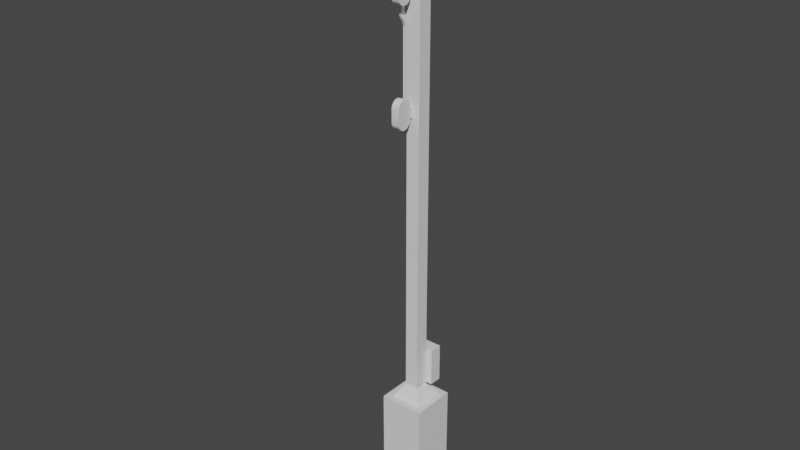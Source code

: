 # Source: formsignal_hp.blend  (saved by Blender 2.93.21; exported with 4.5.12 LTS)
import bpy
from mathutils import Matrix  # noqa: F401  (used for matrix-valued properties, if any)

bpy.ops.wm.read_factory_settings(use_empty=True)
scene = bpy.context.scene
scene.name = 'Scene'

# ---- collections
col_collection = bpy.data.collections.new('Collection'); scene.collection.children.link(col_collection)

# ---- materials (node trees are filled in below, after node groups)
mat_combinedmat = bpy.data.materials.new('CombinedMat')
mat_combinedmat.use_transparent_shadow = False

# ---- material node trees
mat_combinedmat.use_nodes = True; mat_combinedmat.node_tree.nodes.clear()
_N = mat_combinedmat.node_tree.nodes; _L = mat_combinedmat.node_tree.links
n0 = _N.new('ShaderNodeBsdfPrincipled'); n0.name = 'Principled BSDF'; n0.location = (10, 300)
n0.distribution = 'GGX'
n0.subsurface_method = 'BURLEY'
n0.inputs[3].default_value = 1.45
n0.inputs[27].default_value = (0.0, 0.0, 0.0, 1.0)
n0.inputs[28].default_value = 1.0
n1 = _N.new('ShaderNodeOutputMaterial'); n1.name = 'Material Output'; n1.location = (300, 300)
_L.new(n0.outputs[0], n1.inputs[0])
n1.is_active_output = True

# ---- world
world_world = bpy.data.worlds.new('World'); scene.world = world_world
world_world.use_nodes = True; world_world.node_tree.nodes.clear()
_N = world_world.node_tree.nodes; _L = world_world.node_tree.links
n0 = _N.new('ShaderNodeOutputWorld'); n0.name = 'World Output'; n0.location = (300, 300)
n1 = _N.new('ShaderNodeBackground'); n1.name = 'Background'; n1.location = (10, 300)
n1.inputs[0].default_value = (0.05088, 0.05088, 0.05088, 1.0)
_L.new(n1.outputs[0], n0.inputs[0])
n0.is_active_output = True
world_world.color = (0.05088, 0.05088, 0.05088)
world_world.use_sun_shadow = False
world_world.sun_shadow_jitter_overblur = 0.0

# ---- meshes
me_cube_002 = bpy.data.meshes.new('Cube.002')
me_cube_002.from_pydata([(-0.05062, -1.317, 6.161), (-0.05062, -1.317, 6.37), (-0.05062, -0.009304, 6.161), (-0.05062, -0.009304, 6.37), (-0.01558, -1.317, 6.161), (-0.01558, -1.317, 6.37), (-0.01558, -0.009304, 6.161), (-0.01558, -0.009304, 6.37), (-0.0515, -1.375, 6.139), (-0.0515, -1.403, 6.116), (-0.0515, -1.434, 6.099), (-0.0515, -1.468, 6.089), (-0.0515, -1.503, 6.086), (-0.0515, -1.538, 6.089), (-0.0515, -1.572, 6.099), (-0.0515, -1.604, 6.116), (-0.0515, -1.631, 6.139), (-0.0515, -1.654, 6.166), (-0.0515, -1.67, 6.197), (-0.0515, -1.681, 6.231), (-0.0515, -1.684, 6.267), (-0.0515, -1.681, 6.302), (-0.0515, -1.67, 6.336), (-0.0515, -1.654, 6.367), (-0.0515, -1.631, 6.394), (-0.0515, -1.604, 6.417), (-0.0515, -1.572, 6.434), (-0.0515, -1.538, 6.444), (-0.0515, -1.503, 6.447), (-0.0515, -1.468, 6.444), (-0.0515, -1.434, 6.434), (-0.0515, -1.403, 6.417), (-0.0515, -1.375, 6.394), (-0.01531, -1.375, 6.139), (-0.01531, -1.403, 6.116), (-0.01531, -1.434, 6.099), (-0.01531, -1.468, 6.089), (-0.01531, -1.503, 6.086), (-0.01531, -1.538, 6.089), (-0.01531, -1.572, 6.099), (-0.01531, -1.604, 6.116), (-0.01531, -1.631, 6.139), (-0.01531, -1.654, 6.166), (-0.01531, -1.67, 6.197), (-0.01531, -1.681, 6.231), (-0.01531, -1.684, 6.267), (-0.01531, -1.681, 6.302), (-0.01531, -1.67, 6.336), (-0.01531, -1.654, 6.367), (-0.01531, -1.631, 6.394), (-0.01531, -1.604, 6.417), (-0.01531, -1.572, 6.434), (-0.01531, -1.538, 6.444), (-0.01531, -1.503, 6.447), (-0.01531, -1.468, 6.444), (-0.01531, -1.434, 6.434), (-0.01531, -1.403, 6.417), (-0.01531, -1.375, 6.394), (-0.2168, -0.6258, -1.329), (-0.1248, -0.5338, 0.1518), (-0.2168, 0.01815, -1.329), (-0.1248, -0.07384, 0.1518), (0.4272, -0.6258, -1.329), (0.3352, -0.5338, 0.1518), (0.4272, 0.01815, -1.329), (0.3352, -0.07384, 0.1518), (-0.2168, -0.6258, 0.1518), (-0.2168, 0.01815, 0.1518), (0.4272, 0.01815, 0.1518), (0.4272, -0.6258, 0.1518), (0.006047, -0.403, 0.3424), (0.006047, -0.2047, 0.3424), (0.2044, -0.2047, 0.3424), (0.2044, -0.403, 0.3424), (0.006047, -0.403, 6.56), (0.006047, -0.2047, 6.56), (0.2044, -0.2047, 6.56), (0.2044, -0.403, 6.56), (0.1052, -0.3038, 6.643), (-0.08392, -0.1976, 0.3546), (-0.08392, -0.1976, 0.9063), (-0.08392, -0.01507, 0.3546), (-0.08392, -0.01507, 0.9063), (0.2966, -0.1976, 0.3546), (0.2966, -0.1976, 0.9063), (0.2966, -0.01507, 0.3546), (0.2966, -0.01507, 0.9063), (0.2044, -0.403, 4.516), (0.006047, -0.403, 4.516), (0.006047, -0.2047, 4.516), (0.2044, -0.2047, 4.516), (0.006047, -0.403, 4.378), (0.2044, -0.2047, 4.378), (0.2044, -0.403, 4.378), (0.006047, -0.2047, 4.378), (0.2044, -0.403, 6.092), (0.006047, -0.2047, 6.092), (0.006047, -0.403, 6.092), (0.2044, -0.2047, 6.092), (0.006047, -0.403, 5.987), (0.2044, -0.2047, 5.987), (0.2044, -0.403, 5.987), (0.006047, -0.2047, 5.987), (0.1052, 0.01815, -1.329), (0.1052, 0.01815, 0.1518), (0.1052, -0.6258, -1.329), (0.1052, -0.6258, 0.1518), (0.1052, -0.07384, 0.1518), (0.1052, -0.5338, 0.1518), (0.1052, -0.2047, 0.3424), (0.1052, -0.403, 0.3424), (0.1052, -0.2047, 6.56), (0.1052, -0.403, 6.56), (0.1052, -0.2047, 4.516), (0.1052, -0.403, 4.516), (0.1052, -0.403, 4.378), (0.1052, -0.2047, 4.378), (0.1052, -0.2047, 6.092), (0.1052, -0.403, 6.092), (0.1052, -0.403, 5.987), (0.1052, -0.2047, 5.987), (0.1052, -0.5613, 4.516), (0.006047, -0.5613, 4.516), (0.006047, -0.5613, 4.378), (0.1052, -0.5613, 4.378), (0.1052, -0.5613, 6.092), (0.006047, -0.5613, 6.092), (0.006047, -0.5613, 5.987), (0.1052, -0.5613, 5.987), (-0.05062, -0.406, 5.521), (-0.05062, -0.1971, 5.521), (-0.05062, -0.406, 4.43), (-0.05062, -0.1971, 4.43), (-0.01558, -0.406, 5.521), (-0.01558, -0.1971, 5.521), (-0.01558, -0.406, 4.43), (-0.01558, -0.1971, 4.43), (-0.0515, -0.4283, 5.58), (-0.0515, -0.4508, 5.607), (-0.0515, -0.4675, 5.638), (-0.0515, -0.4778, 5.672), (-0.0515, -0.4813, 5.708), (-0.0515, -0.4778, 5.743), (-0.0515, -0.4675, 5.777), (-0.0515, -0.4508, 5.808), (-0.0515, -0.4283, 5.836), (-0.0515, -0.4009, 5.858), (-0.0515, -0.3696, 5.875), (-0.0515, -0.3357, 5.885), (-0.0515, -0.3004, 5.889), (-0.0515, -0.2651, 5.885), (-0.0515, -0.2312, 5.875), (-0.0515, -0.1999, 5.858), (-0.0515, -0.1725, 5.836), (-0.0515, -0.15, 5.808), (-0.0515, -0.1333, 5.777), (-0.0515, -0.123, 5.743), (-0.0515, -0.1196, 5.708), (-0.0515, -0.123, 5.672), (-0.0515, -0.1333, 5.638), (-0.0515, -0.15, 5.607), (-0.0515, -0.1725, 5.58), (-0.01531, -0.4283, 5.58), (-0.01531, -0.4508, 5.607), (-0.01531, -0.4675, 5.638), (-0.01531, -0.4778, 5.672), (-0.01531, -0.4813, 5.708), (-0.01531, -0.4778, 5.743), (-0.01531, -0.4675, 5.777), (-0.01531, -0.4508, 5.808), (-0.01531, -0.4283, 5.836), (-0.01531, -0.4009, 5.858), (-0.01531, -0.3696, 5.875), (-0.01531, -0.3357, 5.885), (-0.01531, -0.3004, 5.889), (-0.01531, -0.2651, 5.885), (-0.01531, -0.2312, 5.875), (-0.01531, -0.1999, 5.858), (-0.01531, -0.1725, 5.836), (-0.01531, -0.15, 5.808), (-0.01531, -0.1333, 5.777), (-0.01531, -0.123, 5.743), (-0.01531, -0.1196, 5.708), (-0.01531, -0.123, 5.672), (-0.01531, -0.1333, 5.638), (-0.01531, -0.15, 5.607), (-0.01531, -0.1725, 5.58), (-0.003064, -0.4616, 5.924), (0.1077, -0.4616, 5.924), (-0.003064, -0.468, 5.901), (0.1077, -0.468, 5.901), (-0.003064, -0.4783, 5.881), (0.1077, -0.4783, 5.881), (-0.003064, -0.4922, 5.862), (0.1077, -0.4922, 5.862), (-0.003064, -0.5092, 5.847), (0.1077, -0.5092, 5.847), (-0.003064, -0.5285, 5.836), (0.1077, -0.5285, 5.836), (-0.003064, -0.5495, 5.829), (0.1077, -0.5495, 5.829), (-0.003064, -0.5713, 5.827), (0.1077, -0.5713, 5.827), (-0.003064, -0.5931, 5.829), (0.1077, -0.5931, 5.829), (-0.003064, -0.6141, 5.836), (0.1077, -0.6141, 5.836), (-0.003064, -0.6334, 5.847), (0.1077, -0.6334, 5.847), (-0.003064, -0.6503, 5.862), (0.1077, -0.6503, 5.862), (-0.003064, -0.6642, 5.881), (0.1077, -0.6642, 5.881), (-0.003064, -0.6745, 5.901), (0.1077, -0.6745, 5.901), (-0.003064, -0.6809, 5.924), (0.1077, -0.6809, 5.924), (-0.003064, -0.6809, 6.13), (0.1077, -0.6809, 6.13), (-0.003064, -0.6745, 6.153), (0.1077, -0.6745, 6.153), (-0.003064, -0.6642, 6.174), (0.1077, -0.6642, 6.174), (-0.003064, -0.6503, 6.192), (0.1077, -0.6503, 6.192), (-0.003064, -0.6333, 6.207), (0.1077, -0.6333, 6.207), (-0.003064, -0.614, 6.218), (0.1077, -0.614, 6.218), (-0.003064, -0.593, 6.225), (0.1077, -0.593, 6.225), (-0.003064, -0.5712, 6.227), (0.1077, -0.5712, 6.227), (-0.003064, -0.5494, 6.225), (0.1077, -0.5494, 6.225), (-0.003064, -0.5284, 6.218), (0.1077, -0.5284, 6.218), (-0.003064, -0.5091, 6.207), (0.1077, -0.5091, 6.207), (-0.003064, -0.4922, 6.192), (0.1077, -0.4922, 6.192), (-0.003064, -0.4783, 6.173), (0.1077, -0.4783, 6.173), (-0.003064, -0.4679, 6.153), (0.1077, -0.4679, 6.153), (-0.003064, -0.4616, 6.13), (0.1077, -0.4616, 6.13), (-0.003064, -0.4627, 4.355), (0.1077, -0.4627, 4.355), (-0.003064, -0.4691, 4.332), (0.1077, -0.4691, 4.332), (-0.003064, -0.4794, 4.311), (0.1077, -0.4794, 4.311), (-0.003064, -0.4934, 4.293), (0.1077, -0.4934, 4.293), (-0.003064, -0.5103, 4.278), (0.1077, -0.5103, 4.278), (-0.003064, -0.5296, 4.266), (0.1077, -0.5296, 4.266), (-0.003064, -0.5506, 4.26), (0.1077, -0.5506, 4.26), (-0.003064, -0.5724, 4.257), (0.1077, -0.5724, 4.257), (-0.003064, -0.5942, 4.26), (0.1077, -0.5942, 4.26), (-0.003064, -0.6152, 4.266), (0.1077, -0.6152, 4.266), (-0.003064, -0.6345, 4.278), (0.1077, -0.6345, 4.278), (-0.003064, -0.6514, 4.293), (0.1077, -0.6514, 4.293), (-0.003064, -0.6653, 4.311), (0.1077, -0.6653, 4.311), (-0.003064, -0.6757, 4.332), (0.1077, -0.6757, 4.332), (-0.003064, -0.682, 4.355), (0.1077, -0.682, 4.355), (-0.003064, -0.682, 4.56), (0.1077, -0.682, 4.56), (-0.003064, -0.6756, 4.583), (0.1077, -0.6756, 4.583), (-0.003064, -0.6653, 4.604), (0.1077, -0.6653, 4.604), (-0.003064, -0.6514, 4.622), (0.1077, -0.6514, 4.622), (-0.003064, -0.6344, 4.637), (0.1077, -0.6344, 4.637), (-0.003064, -0.6151, 4.649), (0.1077, -0.6151, 4.649), (-0.003064, -0.5941, 4.656), (0.1077, -0.5941, 4.656), (-0.003064, -0.5723, 4.658), (0.1077, -0.5723, 4.658), (-0.003064, -0.5505, 4.656), (0.1077, -0.5505, 4.656), (-0.003064, -0.5296, 4.649), (0.1077, -0.5296, 4.649), (-0.003064, -0.5102, 4.637), (0.1077, -0.5102, 4.637), (-0.003064, -0.4933, 4.622), (0.1077, -0.4933, 4.622), (-0.003064, -0.4794, 4.604), (0.1077, -0.4794, 4.604), (-0.003064, -0.4691, 4.583), (0.1077, -0.4691, 4.583), (-0.003064, -0.4627, 4.56), (0.1077, -0.4627, 4.56)], [], [(1, 2, 0), (3, 6, 2), (7, 4, 6), (6, 0, 2), (3, 5, 7), (10, 9, 34), (31, 30, 55), (24, 23, 48), (26, 25, 50), (8, 33, 34), (15, 14, 39), (29, 28, 53), (12, 37, 38), (27, 52, 53), (11, 10, 35), (17, 16, 41), (30, 29, 54), (19, 18, 43), (32, 31, 56), (21, 20, 45), (12, 11, 36), (16, 15, 40), (18, 17, 42), (27, 26, 51), (22, 21, 46), (22, 47, 48), (14, 13, 38), (57, 1, 32), (25, 24, 49), (20, 19, 44), (0, 33, 8), (1, 3, 2), (3, 7, 6), (7, 5, 4), (6, 4, 0), (3, 1, 5), (10, 34, 35), (31, 55, 56), (24, 25, 26, 27, 28, 29, 30, 31, 32, 1, 0, 8, 9, 10, 11, 12, 13, 14, 15, 16, 17, 18, 19, 20, 21, 22, 23), (24, 48, 49), (47, 46, 45, 44, 43, 42, 41, 40, 39, 38, 37, 36, 35, 34, 33, 4, 5, 57, 56, 55, 54, 53, 52, 51, 50, 49, 48), (26, 50, 51), (8, 34, 9), (15, 39, 40), (29, 53, 54), (12, 38, 13), (27, 53, 28), (11, 35, 36), (17, 41, 42), (30, 54, 55), (19, 43, 44), (32, 56, 57), (21, 45, 46), (12, 36, 37), (16, 40, 41), (18, 42, 43), (27, 51, 52), (22, 46, 47), (22, 48, 23), (14, 38, 39), (57, 5, 1), (25, 49, 50), (20, 44, 45), (0, 4, 33), (58, 66, 67, 60), (103, 104, 68, 64), (64, 68, 69, 62), (105, 106, 66, 58), (103, 64, 62, 105), (108, 63, 73, 110), (59, 61, 67, 66), (107, 65, 68, 104), (65, 63, 69, 68), (108, 59, 66, 106), (118, 95, 77, 112), (107, 61, 71, 109), (63, 65, 72, 73), (61, 59, 70, 71), (75, 74, 78), (117, 96, 75, 111), (95, 98, 76, 77), (96, 97, 74, 75), (74, 112, 77, 78), (76, 111, 75, 78), (77, 76, 78), (79, 80, 82, 81), (81, 82, 86, 85), (85, 86, 84, 83), (83, 84, 80, 79), (81, 85, 83, 79), (86, 82, 80, 84), (94, 91, 88, 89), (93, 92, 90, 87), (116, 94, 89, 113), (115, 93, 87, 114), (110, 73, 93, 115), (109, 71, 94, 116), (73, 72, 92, 93), (71, 70, 91, 94), (102, 99, 97, 96), (101, 100, 98, 95), (120, 102, 96, 117), (119, 101, 95, 118), (114, 87, 101, 119), (113, 89, 102, 120), (87, 90, 100, 101), (89, 88, 99, 102), (90, 113, 120, 100), (88, 114, 119, 99), (91, 115, 124, 123), (100, 120, 117, 98), (72, 109, 116, 92), (70, 110, 115, 91), (115, 114, 121, 124), (92, 116, 113, 90), (98, 117, 111, 76), (65, 107, 109, 72), (97, 118, 112, 74), (63, 108, 106, 69), (61, 107, 104, 67), (59, 108, 110, 70), (60, 103, 105, 58), (62, 69, 106, 105), (60, 67, 104, 103), (127, 128, 125, 126), (123, 124, 121, 122), (118, 97, 126, 125), (119, 118, 125, 128), (88, 91, 123, 122), (99, 119, 128, 127), (97, 99, 127, 126), (114, 88, 122, 121), (130, 131, 129), (132, 135, 131), (136, 133, 135), (135, 129, 131), (132, 134, 136), (139, 138, 163), (160, 159, 184), (153, 152, 177), (155, 154, 179), (137, 162, 163), (144, 143, 168), (158, 157, 182), (141, 166, 167), (156, 181, 182), (140, 139, 164), (146, 145, 170), (159, 158, 183), (148, 147, 172), (161, 160, 185), (150, 149, 174), (141, 140, 165), (145, 144, 169), (147, 146, 171), (156, 155, 180), (151, 150, 175), (151, 176, 177), (143, 142, 167), (186, 130, 161), (154, 153, 178), (149, 148, 173), (129, 162, 137), (130, 132, 131), (132, 136, 135), (136, 134, 133), (135, 133, 129), (132, 130, 134), (139, 163, 164), (160, 184, 185), (153, 154, 155, 156, 157, 158, 159, 160, 161, 130, 129, 137, 138, 139, 140, 141, 142, 143, 144, 145, 146, 147, 148, 149, 150, 151, 152), (153, 177, 178), (176, 175, 174, 173, 172, 171, 170, 169, 168, 167, 166, 165, 164, 163, 162, 133, 134, 186, 185, 184, 183, 182, 181, 180, 179, 178, 177), (155, 179, 180), (137, 163, 138), (144, 168, 169), (158, 182, 183), (141, 167, 142), (156, 182, 157), (140, 164, 165), (146, 170, 171), (159, 183, 184), (148, 172, 173), (161, 185, 186), (150, 174, 175), (141, 165, 166), (145, 169, 170), (147, 171, 172), (156, 180, 181), (151, 175, 176), (151, 177, 152), (143, 167, 168), (186, 134, 130), (154, 178, 179), (149, 173, 174), (129, 133, 162), (216, 218, 217, 215), (187, 188, 190, 189), (189, 190, 192, 191), (191, 192, 194, 193), (193, 194, 196, 195), (195, 196, 198, 197), (197, 198, 200, 199), (199, 200, 202, 201), (201, 202, 204, 203), (203, 204, 206, 205), (205, 206, 208, 207), (207, 208, 210, 209), (209, 210, 212, 211), (211, 212, 214, 213), (213, 214, 216, 215), (217, 218, 220, 219), (219, 220, 222, 221), (221, 222, 224, 223), (223, 224, 226, 225), (225, 226, 228, 227), (227, 228, 230, 229), (229, 230, 232, 231), (231, 232, 234, 233), (233, 234, 236, 235), (235, 236, 238, 237), (237, 238, 240, 239), (239, 240, 242, 241), (241, 242, 244, 243), (188, 246, 244, 242, 240, 238, 236, 234, 232, 230, 228, 226, 224, 222, 220, 218, 216, 214, 212, 210, 208, 206, 204, 202, 200, 198, 196, 194, 192, 190), (243, 244, 246, 245), (187, 189, 191, 193, 195, 197, 199, 201, 203, 205, 207, 209, 211, 213, 215, 217, 219, 221, 223, 225, 227, 229, 231, 233, 235, 237, 239, 241, 243, 245), (245, 246, 188, 187), (276, 278, 277, 275), (247, 248, 250, 249), (249, 250, 252, 251), (251, 252, 254, 253), (253, 254, 256, 255), (255, 256, 258, 257), (257, 258, 260, 259), (259, 260, 262, 261), (261, 262, 264, 263), (263, 264, 266, 265), (265, 266, 268, 267), (267, 268, 270, 269), (269, 270, 272, 271), (271, 272, 274, 273), (273, 274, 276, 275), (277, 278, 280, 279), (279, 280, 282, 281), (281, 282, 284, 283), (283, 284, 286, 285), (285, 286, 288, 287), (287, 288, 290, 289), (289, 290, 292, 291), (291, 292, 294, 293), (293, 294, 296, 295), (295, 296, 298, 297), (297, 298, 300, 299), (299, 300, 302, 301), (301, 302, 304, 303), (248, 306, 304, 302, 300, 298, 296, 294, 292, 290, 288, 286, 284, 282, 280, 278, 276, 274, 272, 270, 268, 266, 264, 262, 260, 258, 256, 254, 252, 250), (303, 304, 306, 305), (247, 249, 251, 253, 255, 257, 259, 261, 263, 265, 267, 269, 271, 273, 275, 277, 279, 281, 283, 285, 287, 289, 291, 293, 295, 297, 299, 301, 303, 305), (305, 306, 248, 247)])
me_cube_002.polygons.foreach_set('use_smooth', [0, 0, 0, 0, 0, 1, 1, 1, 1, 1, 1, 1, 1, 1, 1, 1, 1, 1, 1, 1, 1, 1, 1, 1, 1, 1, 1, 1, 1, 1, 1, 0, 0, 0, 0, 0, 1, 1, 0, 1, 0, 1, 1, 1, 1, 1, 1, 1, 1, 1, 1, 1, 1, 1, 1, 1, 1, 1, 1, 1, 1, 1, 1, 1, 0, 0, 0, 0, 0, 0, 0, 0, 0, 0, 0, 0, 0, 0, 0, 0, 0, 0, 0, 0, 0, 0, 0, 0, 0, 0, 0, 0, 0, 0, 0, 0, 0, 0, 0, 0, 0, 0, 0, 0, 0, 0, 0, 0, 0, 0, 0, 0, 0, 0, 0, 0, 0, 0, 0, 0, 0, 0, 0, 0, 0, 0, 0, 0, 0, 0, 0, 0, 0, 0, 0, 0, 0, 1, 1, 1, 1, 1, 1, 1, 1, 1, 1, 1, 1, 1, 1, 1, 1, 1, 1, 1, 1, 1, 1, 1, 1, 1, 1, 0, 0, 0, 0, 0, 1, 1, 0, 1, 0, 1, 1, 1, 1, 1, 1, 1, 1, 1, 1, 1, 1, 1, 1, 1, 1, 1, 1, 1, 1, 1, 1, 1, 1, 1, 1, 1, 1, 1, 1, 1, 1, 1, 1, 1, 1, 1, 1, 1, 1, 1, 1, 1, 1, 1, 1, 1, 1, 1, 1, 1, 0, 1, 0, 1, 1, 1, 1, 1, 1, 1, 1, 1, 1, 1, 1, 1, 1, 1, 1, 1, 1, 1, 1, 1, 1, 1, 1, 1, 1, 1, 1, 1, 0, 1, 0, 1])
_k = set([(0, 2), (0, 4), (0, 8), (1, 3), (1, 5), (1, 32), (2, 3), (2, 6), (3, 7), (4, 6), (4, 33), (5, 7), (5, 57), (6, 7), (8, 9), (9, 10), (10, 11), (11, 12), (12, 13), (13, 14), (14, 15), (15, 16), (16, 17), (17, 18), (18, 19), (19, 20), (20, 21), (21, 22), (22, 23), (23, 24), (24, 25), (25, 26), (26, 27), (27, 28), (28, 29), (29, 30), (30, 31), (31, 32), (33, 34), (34, 35), (35, 36), (36, 37), (37, 38), (38, 39), (39, 40), (40, 41), (41, 42), (42, 43), (43, 44), (44, 45), (45, 46), (46, 47), (47, 48), (48, 49), (49, 50), (50, 51), (51, 52), (52, 53), (53, 54), (54, 55), (55, 56), (56, 57), (129, 131), (129, 133), (129, 137), (130, 132), (130, 134), (130, 161), (131, 132), (131, 135), (132, 136), (133, 135), (133, 162), (134, 136), (134, 186), (135, 136), (137, 138), (138, 139), (139, 140), (140, 141), (141, 142), (142, 143), (143, 144), (144, 145), (145, 146), (146, 147), (147, 148), (148, 149), (149, 150), (150, 151), (151, 152), (152, 153), (153, 154), (154, 155), (155, 156), (156, 157), (157, 158), (158, 159), (159, 160), (160, 161), (162, 163), (163, 164), (164, 165), (165, 166), (166, 167), (167, 168), (168, 169), (169, 170), (170, 171), (171, 172), (172, 173), (173, 174), (174, 175), (175, 176), (176, 177), (177, 178), (178, 179), (179, 180), (180, 181), (181, 182), (182, 183), (183, 184), (184, 185), (185, 186), (187, 189), (187, 245), (188, 190), (188, 246), (189, 191), (190, 192), (191, 193), (192, 194), (193, 195), (194, 196), (195, 197), (196, 198), (197, 199), (198, 200), (199, 201), (200, 202), (201, 203), (202, 204), (203, 205), (204, 206), (205, 207), (206, 208), (207, 209), (208, 210), (209, 211), (210, 212), (211, 213), (212, 214), (213, 215), (214, 216), (215, 217), (216, 218), (217, 219), (218, 220), (219, 221), (220, 222), (221, 223), (222, 224), (223, 225), (224, 226), (225, 227), (226, 228), (227, 229), (228, 230), (229, 231), (230, 232), (231, 233), (232, 234), (233, 235), (234, 236), (235, 237), (236, 238), (237, 239), (238, 240), (239, 241), (240, 242), (241, 243), (242, 244), (243, 245), (244, 246), (247, 249), (247, 305), (248, 250), (248, 306), (249, 251), (250, 252), (251, 253), (252, 254), (253, 255), (254, 256), (255, 257), (256, 258), (257, 259), (258, 260), (259, 261), (260, 262), (261, 263), (262, 264), (263, 265), (264, 266), (265, 267), (266, 268), (267, 269), (268, 270), (269, 271), (270, 272), (271, 273), (272, 274), (273, 275), (274, 276), (275, 277), (276, 278), (277, 279), (278, 280), (279, 281), (280, 282), (281, 283), (282, 284), (283, 285), (284, 286), (285, 287), (286, 288), (287, 289), (288, 290), (289, 291), (290, 292), (291, 293), (292, 294), (293, 295), (294, 296), (295, 297), (296, 298), (297, 299), (298, 300), (299, 301), (300, 302), (301, 303), (302, 304), (303, 305), (304, 306)])
me_cube_002.attributes.new('sharp_edge', 'BOOLEAN', 'EDGE').data.foreach_set('value', [ (min(e.vertices), max(e.vertices)) in _k for e in me_cube_002.edges])
_uv = me_cube_002.uv_layers.new(name='UVMap')
_uv.uv.foreach_set('vector', [0.8458, 0.4139, 0.7743, 0.8615, 0.7743, 0.4139, 0.7468, 0.9555, 0.7932, 0.9477, 0.7932, 0.9555, 0.9011, 0.8547, 0.9717, 0.4129, 0.9717, 0.8547, 0.991, 0.8855, 0.7408, 0.8788, 0.991, 0.8788, 0.991, 0.9008, 0.7428, 0.8941, 0.991, 0.8941, 0.7185, 0.8786, 0.7245, 0.8786, 0.7245, 0.8855, 0.7253, 0.901, 0.719, 0.901, 0.719, 0.8941, 0.8598, 0.9557, 0.8532, 0.9557, 0.8532, 0.9477, 0.6927, 0.901, 0.6871, 0.901, 0.6871, 0.8941, 0.7296, 0.8786, 0.7296, 0.8855, 0.7245, 0.8855, 0.686, 0.8786, 0.6921, 0.8786, 0.6921, 0.8855, 0.7123, 0.901, 0.7055, 0.901, 0.7055, 0.8941, 0.7053, 0.8786, 0.7053, 0.8855, 0.6986, 0.8855, 0.6989, 0.901, 0.6989, 0.8941, 0.7055, 0.8941, 0.7121, 0.8786, 0.7185, 0.8786, 0.7185, 0.8855, 0.8087, 0.9557, 0.8031, 0.9557, 0.8031, 0.9477, 0.719, 0.901, 0.7123, 0.901, 0.7123, 0.8941, 0.8226, 0.9557, 0.8153, 0.9557, 0.8153, 0.9477, 0.731, 0.901, 0.7253, 0.901, 0.7253, 0.8941, 0.8382, 0.9557, 0.8303, 0.9557, 0.8303, 0.9477, 0.7053, 0.8786, 0.7121, 0.8786, 0.7121, 0.8855, 0.6807, 0.8786, 0.686, 0.8786, 0.686, 0.8855, 0.8153, 0.9557, 0.8087, 0.9557, 0.8087, 0.9477, 0.6989, 0.901, 0.6927, 0.901, 0.6927, 0.8941, 0.8459, 0.9557, 0.8382, 0.9557, 0.8382, 0.9477, 0.8459, 0.9557, 0.8459, 0.9477, 0.8532, 0.9477, 0.6921, 0.8786, 0.6986, 0.8786, 0.6986, 0.8855, 0.731, 0.8941, 0.7428, 0.9008, 0.731, 0.901, 0.8653, 0.9557, 0.8598, 0.9557, 0.8598, 0.9477, 0.8303, 0.9557, 0.8226, 0.9557, 0.8226, 0.9477, 0.7408, 0.8788, 0.7296, 0.8855, 0.7296, 0.8786, 0.8458, 0.4139, 0.8458, 0.8615, 0.7743, 0.8615, 0.7468, 0.9555, 0.7468, 0.9477, 0.7932, 0.9477, 0.9011, 0.8547, 0.9011, 0.4129, 0.9717, 0.4129, 0.991, 0.8855, 0.7408, 0.8855, 0.7408, 0.8788, 0.991, 0.9008, 0.7428, 0.9008, 0.7428, 0.8941, 0.7185, 0.8786, 0.7245, 0.8855, 0.7185, 0.8855, 0.7253, 0.901, 0.719, 0.8941, 0.7253, 0.8941, 0.8542, 0.3062, 0.8619, 0.3156, 0.8676, 0.3263, 0.8712, 0.3379, 0.8724, 0.35, 0.8712, 0.3621, 0.8676, 0.3737, 0.8619, 0.3844, 0.8542, 0.3938, 0.8458, 0.4139, 0.7743, 0.4139, 0.7666, 0.3938, 0.7589, 0.3844, 0.7532, 0.3737, 0.7497, 0.3621, 0.7485, 0.35, 0.7497, 0.3379, 0.7532, 0.3263, 0.7589, 0.3156, 0.7666, 0.3062, 0.776, 0.2985, 0.7867, 0.2928, 0.7984, 0.2893, 0.8104, 0.2881, 0.8225, 0.2893, 0.8341, 0.2928, 0.8448, 0.2985, 0.8598, 0.9557, 0.8532, 0.9477, 0.8598, 0.9477, 0.9126, 0.2933, 0.9241, 0.2898, 0.936, 0.2887, 0.9479, 0.2898, 0.9594, 0.2933, 0.97, 0.299, 0.9792, 0.3066, 0.9868, 0.3158, 0.9925, 0.3264, 0.996, 0.3379, 0.9971, 0.3498, 0.996, 0.3617, 0.9925, 0.3732, 0.9868, 0.3838, 0.9792, 0.393, 0.9717, 0.4129, 0.9011, 0.4129, 0.8928, 0.393, 0.8852, 0.3838, 0.8795, 0.3732, 0.876, 0.3617, 0.8749, 0.3498, 0.876, 0.3379, 0.8795, 0.3264, 0.8852, 0.3158, 0.8928, 0.3066, 0.902, 0.299, 0.6927, 0.901, 0.6871, 0.8941, 0.6927, 0.8941, 0.7296, 0.8786, 0.7245, 0.8855, 0.7245, 0.8786, 0.686, 0.8786, 0.6921, 0.8855, 0.686, 0.8855, 0.7123, 0.901, 0.7055, 0.8941, 0.7123, 0.8941, 0.7053, 0.8786, 0.6986, 0.8855, 0.6986, 0.8786, 0.6989, 0.901, 0.7055, 0.8941, 0.7055, 0.901, 0.7121, 0.8786, 0.7185, 0.8855, 0.7121, 0.8855, 0.8087, 0.9557, 0.8031, 0.9477, 0.8087, 0.9477, 0.719, 0.901, 0.7123, 0.8941, 0.719, 0.8941, 0.8226, 0.9557, 0.8153, 0.9477, 0.8226, 0.9477, 0.731, 0.901, 0.7253, 0.8941, 0.731, 0.8941, 0.8382, 0.9557, 0.8303, 0.9477, 0.8382, 0.9477, 0.7053, 0.8786, 0.7121, 0.8855, 0.7053, 0.8855, 0.6807, 0.8786, 0.686, 0.8855, 0.6807, 0.8855, 0.8153, 0.9557, 0.8087, 0.9477, 0.8153, 0.9477, 0.6989, 0.901, 0.6927, 0.8941, 0.6989, 0.8941, 0.8459, 0.9557, 0.8382, 0.9477, 0.8459, 0.9477, 0.8459, 0.9557, 0.8532, 0.9477, 0.8532, 0.9557, 0.6921, 0.8786, 0.6986, 0.8855, 0.6921, 0.8855, 0.731, 0.8941, 0.7428, 0.8941, 0.7428, 0.9008, 0.8653, 0.9557, 0.8598, 0.9477, 0.8653, 0.9477, 0.8303, 0.9557, 0.8226, 0.9477, 0.8303, 0.9477, 0.7408, 0.8788, 0.7408, 0.8855, 0.7296, 0.8855, 0.4132, 0.267, 0.4132, 0.4937, 0.3147, 0.4937, 0.3147, 0.267, 0.3655, 0.0205, 0.3655, 0.2472, 0.3162, 0.2472, 0.3162, 0.0205, 0.5337, 0.02342, 0.5337, 0.2501, 0.4352, 0.2501, 0.4352, 0.02342, 0.4813, 0.2684, 0.4813, 0.495, 0.432, 0.495, 0.432, 0.2684, 0.3655, 0.5096, 0.4148, 0.5096, 0.4148, 0.6082, 0.3655, 0.6082, 0.1178, 0.007035, 0.1527, 0.007035, 0.1329, 0.03588, 0.1178, 0.03588, 0.3976, 0.7088, 0.3976, 0.6384, 0.4117, 0.6243, 0.4117, 0.7229, 0.3624, 0.6384, 0.3272, 0.6384, 0.3131, 0.6243, 0.3624, 0.6243, 0.3272, 0.6384, 0.3272, 0.7088, 0.3131, 0.7229, 0.3131, 0.6243, 0.3624, 0.7088, 0.3976, 0.7088, 0.4117, 0.7229, 0.3624, 0.7229, 0.1178, 0.9061, 0.1329, 0.9061, 0.1329, 0.9769, 0.1178, 0.9769, 0.1935, 0.007035, 0.2283, 0.007035, 0.2085, 0.03588, 0.1935, 0.03588, 0.2363, 0.007035, 0.306, 0.007035, 0.2862, 0.03588, 0.2561, 0.03588, 0.004428, 0.007035, 0.07405, 0.007035, 0.05425, 0.03588, 0.02423, 0.03588, 0.3569, 0.7493, 0.3569, 0.788, 0.3376, 0.7687, 0.1935, 0.9061, 0.2085, 0.9061, 0.2085, 0.9769, 0.1935, 0.9769, 0.2561, 0.9061, 0.2862, 0.9061, 0.2862, 0.9769, 0.2561, 0.9769, 0.02423, 0.9061, 0.05425, 0.9061, 0.05425, 0.9769, 0.02423, 0.9769, 0.3569, 0.788, 0.3376, 0.788, 0.3182, 0.788, 0.3376, 0.7687, 0.3182, 0.7493, 0.3376, 0.7493, 0.3569, 0.7493, 0.3376, 0.7687, 0.3182, 0.788, 0.3182, 0.7493, 0.3376, 0.7687, 0.6535, 0.134, 0.6535, 0.2697, 0.6086, 0.2697, 0.6086, 0.134, 0.7616, 0.01055, 0.7616, 0.1462, 0.668, 0.1462, 0.668, 0.01055, 0.5937, 0.1343, 0.5937, 0.2699, 0.5488, 0.2699, 0.5488, 0.1343, 0.762, 0.1602, 0.762, 0.2959, 0.6685, 0.2959, 0.6685, 0.1602, 0.6501, 0.02301, 0.6501, 0.1166, 0.6052, 0.1166, 0.6052, 0.02301, 0.5922, 0.02283, 0.5922, 0.1164, 0.5473, 0.1164, 0.5473, 0.02283, 0.02423, 0.6466, 0.05425, 0.6466, 0.05425, 0.6675, 0.02423, 0.6675, 0.2561, 0.6466, 0.2862, 0.6466, 0.2862, 0.6675, 0.2561, 0.6675, 0.1935, 0.6466, 0.2085, 0.6466, 0.2085, 0.6675, 0.1935, 0.6675, 0.1178, 0.6466, 0.1329, 0.6466, 0.1329, 0.6675, 0.1178, 0.6675, 0.1178, 0.03588, 0.1329, 0.03588, 0.1329, 0.6466, 0.1178, 0.6466, 0.1935, 0.03588, 0.2085, 0.03588, 0.2085, 0.6466, 0.1935, 0.6466, 0.2561, 0.03588, 0.2862, 0.03588, 0.2862, 0.6466, 0.2561, 0.6466, 0.02423, 0.03588, 0.05425, 0.03588, 0.05425, 0.6466, 0.02423, 0.6466, 0.02423, 0.8902, 0.05425, 0.8902, 0.05425, 0.9061, 0.02423, 0.9061, 0.2561, 0.8902, 0.2862, 0.8902, 0.2862, 0.9061, 0.2561, 0.9061, 0.1935, 0.8902, 0.2085, 0.8902, 0.2085, 0.9061, 0.1935, 0.9061, 0.1178, 0.8902, 0.1329, 0.8902, 0.1329, 0.9061, 0.1178, 0.9061, 0.1178, 0.6675, 0.1329, 0.6675, 0.1329, 0.8902, 0.1178, 0.8902, 0.1935, 0.6675, 0.2085, 0.6675, 0.2085, 0.8902, 0.1935, 0.8902, 0.2561, 0.6675, 0.2862, 0.6675, 0.2862, 0.8902, 0.2561, 0.8902, 0.02423, 0.6675, 0.05425, 0.6675, 0.05425, 0.8902, 0.02423, 0.8902, 0.1785, 0.6675, 0.1935, 0.6675, 0.1935, 0.8902, 0.1785, 0.8902, 0.1028, 0.6675, 0.1178, 0.6675, 0.1178, 0.8902, 0.1028, 0.8902, 0.3733, 0.963, 0.3733, 0.9437, 0.4041, 0.9437, 0.4041, 0.963, 0.1785, 0.8902, 0.1935, 0.8902, 0.1935, 0.9061, 0.1785, 0.9061, 0.1785, 0.03588, 0.1935, 0.03588, 0.1935, 0.6466, 0.1785, 0.6466, 0.1028, 0.03588, 0.1178, 0.03588, 0.1178, 0.6466, 0.1028, 0.6466, 0.3466, 0.8386, 0.3197, 0.8386, 0.3197, 0.8077, 0.3466, 0.8077, 0.1785, 0.6466, 0.1935, 0.6466, 0.1935, 0.6675, 0.1785, 0.6675, 0.1785, 0.9061, 0.1935, 0.9061, 0.1935, 0.9769, 0.1785, 0.9769, 0.1587, 0.007035, 0.1935, 0.007035, 0.1935, 0.03588, 0.1785, 0.03588, 0.1028, 0.9061, 0.1178, 0.9061, 0.1178, 0.9769, 0.1028, 0.9769, 0.3272, 0.7088, 0.3624, 0.7088, 0.3624, 0.7229, 0.3131, 0.7229, 0.3976, 0.6384, 0.3624, 0.6384, 0.3624, 0.6243, 0.4117, 0.6243, 0.08303, 0.007035, 0.1178, 0.007035, 0.1178, 0.03588, 0.1028, 0.03588, 0.3162, 0.5096, 0.3655, 0.5096, 0.3655, 0.6082, 0.3162, 0.6082, 0.5306, 0.2684, 0.5306, 0.495, 0.4813, 0.495, 0.4813, 0.2684, 0.4148, 0.0205, 0.4148, 0.2472, 0.3655, 0.2472, 0.3655, 0.0205, 0.381, 0.9277, 0.381, 0.9084, 0.4015, 0.9084, 0.4015, 0.9277, 0.3807, 0.8237, 0.3807, 0.8044, 0.4077, 0.8044, 0.4077, 0.8237, 0.3747, 0.8913, 0.3747, 0.872, 0.4055, 0.872, 0.4055, 0.8913, 0.3356, 0.9333, 0.3151, 0.9333, 0.3151, 0.9025, 0.3356, 0.9025, 0.3168, 0.8545, 0.3437, 0.8545, 0.3437, 0.8853, 0.3168, 0.8853, 0.3762, 0.8557, 0.3762, 0.8364, 0.4071, 0.8364, 0.4071, 0.8557, 0.3192, 0.9504, 0.3397, 0.9504, 0.3397, 0.9813, 0.3192, 0.9813, 0.3777, 0.7907, 0.3777, 0.7713, 0.4086, 0.7713, 0.4086, 0.7907, 0.8459, 0.4137, 0.7745, 0.8603, 0.7745, 0.4137, 0.8746, 0.9555, 0.9208, 0.9477, 0.9208, 0.9555, 0.9011, 0.8532, 0.9717, 0.4132, 0.9717, 0.8532, 0.992, 0.9212, 0.7505, 0.9134, 0.992, 0.9134, 0.992, 0.9383, 0.7524, 0.9305, 0.992, 0.9305, 0.7248, 0.9132, 0.7317, 0.9132, 0.7317, 0.9212, 0.7322, 0.9385, 0.7249, 0.9385, 0.7249, 0.9305, 0.9356, 0.9477, 0.9421, 0.9477, 0.9421, 0.9557, 0.6945, 0.9385, 0.6881, 0.9385, 0.6881, 0.9305, 0.7376, 0.9132, 0.7376, 0.9212, 0.7317, 0.9212, 0.6872, 0.9132, 0.6942, 0.9132, 0.6942, 0.9212, 0.7172, 0.9385, 0.7093, 0.9385, 0.7093, 0.9305, 0.7095, 0.9132, 0.7095, 0.9212, 0.7017, 0.9212, 0.7017, 0.9385, 0.7017, 0.9305, 0.7093, 0.9305, 0.7173, 0.9132, 0.7248, 0.9132, 0.7248, 0.9212, 0.9864, 0.9477, 0.992, 0.9477, 0.992, 0.9557, 0.7249, 0.9385, 0.7172, 0.9385, 0.7172, 0.9305, 0.9726, 0.9477, 0.9799, 0.9477, 0.9799, 0.9557, 0.7389, 0.9385, 0.7322, 0.9385, 0.7322, 0.9305, 0.9571, 0.9477, 0.9649, 0.9477, 0.9649, 0.9557, 0.7095, 0.9132, 0.7173, 0.9132, 0.7173, 0.9212, 0.681, 0.9132, 0.6872, 0.9132, 0.6872, 0.9212, 0.9799, 0.9477, 0.9864, 0.9477, 0.9864, 0.9557, 0.7017, 0.9385, 0.6945, 0.9385, 0.6945, 0.9305, 0.9494, 0.9477, 0.9571, 0.9477, 0.9571, 0.9557, 0.9494, 0.9477, 0.9494, 0.9557, 0.9421, 0.9557, 0.6942, 0.9132, 0.7017, 0.9132, 0.7017, 0.9212, 0.7389, 0.9305, 0.7524, 0.9383, 0.7389, 0.9385, 0.9301, 0.9477, 0.9356, 0.9477, 0.9356, 0.9557, 0.9649, 0.9477, 0.9726, 0.9477, 0.9726, 0.9557, 0.7505, 0.9134, 0.7376, 0.9212, 0.7376, 0.9132, 0.8459, 0.4137, 0.8459, 0.8603, 0.7745, 0.8603, 0.8746, 0.9555, 0.8746, 0.9477, 0.9208, 0.9477, 0.9011, 0.8532, 0.9011, 0.4132, 0.9717, 0.4132, 0.992, 0.9212, 0.7505, 0.9212, 0.7505, 0.9134, 0.992, 0.9383, 0.7524, 0.9383, 0.7524, 0.9305, 0.7248, 0.9132, 0.7317, 0.9212, 0.7248, 0.9212, 0.7322, 0.9385, 0.7249, 0.9305, 0.7322, 0.9305, 0.8544, 0.3061, 0.862, 0.3155, 0.8678, 0.3262, 0.8713, 0.3378, 0.8725, 0.3499, 0.8713, 0.3619, 0.8678, 0.3736, 0.862, 0.3842, 0.8544, 0.3936, 0.8459, 0.4137, 0.7745, 0.4137, 0.7669, 0.3936, 0.7592, 0.3842, 0.7535, 0.3736, 0.7499, 0.3619, 0.7487, 0.3499, 0.7499, 0.3378, 0.7535, 0.3262, 0.7592, 0.3155, 0.7669, 0.3061, 0.7762, 0.2984, 0.7869, 0.2927, 0.7985, 0.2892, 0.8106, 0.288, 0.8227, 0.2892, 0.8343, 0.2927, 0.845, 0.2984, 0.9356, 0.9477, 0.9421, 0.9557, 0.9356, 0.9557, 0.9126, 0.2936, 0.9241, 0.2901, 0.936, 0.289, 0.9479, 0.2901, 0.9594, 0.2936, 0.97, 0.2993, 0.9792, 0.3069, 0.9869, 0.3162, 0.9925, 0.3267, 0.996, 0.3382, 0.9972, 0.3501, 0.996, 0.3621, 0.9925, 0.3736, 0.9869, 0.3841, 0.9792, 0.3934, 0.9717, 0.4132, 0.9011, 0.4132, 0.8927, 0.3934, 0.8851, 0.3841, 0.8795, 0.3736, 0.876, 0.3621, 0.8748, 0.3501, 0.876, 0.3382, 0.8795, 0.3267, 0.8851, 0.3162, 0.8927, 0.3069, 0.902, 0.2993, 0.6945, 0.9385, 0.6881, 0.9305, 0.6945, 0.9305, 0.7376, 0.9132, 0.7317, 0.9212, 0.7317, 0.9132, 0.6872, 0.9132, 0.6942, 0.9212, 0.6872, 0.9212, 0.7172, 0.9385, 0.7093, 0.9305, 0.7172, 0.9305, 0.7095, 0.9132, 0.7017, 0.9212, 0.7017, 0.9132, 0.7017, 0.9385, 0.7093, 0.9305, 0.7093, 0.9385, 0.7173, 0.9132, 0.7248, 0.9212, 0.7173, 0.9212, 0.9864, 0.9477, 0.992, 0.9557, 0.9864, 0.9557, 0.7249, 0.9385, 0.7172, 0.9305, 0.7249, 0.9305, 0.9726, 0.9477, 0.9799, 0.9557, 0.9726, 0.9557, 0.7389, 0.9385, 0.7322, 0.9305, 0.7389, 0.9305, 0.9571, 0.9477, 0.9649, 0.9557, 0.9571, 0.9557, 0.7095, 0.9132, 0.7173, 0.9212, 0.7095, 0.9212, 0.681, 0.9132, 0.6872, 0.9212, 0.681, 0.9212, 0.9799, 0.9477, 0.9864, 0.9557, 0.9799, 0.9557, 0.7017, 0.9385, 0.6945, 0.9305, 0.7017, 0.9305, 0.9494, 0.9477, 0.9571, 0.9557, 0.9494, 0.9557, 0.9494, 0.9477, 0.9421, 0.9557, 0.9421, 0.9477, 0.6942, 0.9132, 0.7017, 0.9212, 0.6942, 0.9212, 0.7389, 0.9305, 0.7524, 0.9305, 0.7524, 0.9383, 0.9301, 0.9477, 0.9356, 0.9557, 0.9301, 0.9557, 0.9649, 0.9477, 0.9726, 0.9557, 0.9649, 0.9557, 0.7505, 0.9134, 0.7505, 0.9212, 0.7376, 0.9212, 0.6372, 0.7498, 0.6372, 0.7956, 0.6061, 0.7956, 0.6061, 0.7498, 0.6372, 0.879, 0.6061, 0.879, 0.6061, 0.8729, 0.6372, 0.8729, 0.6372, 0.8729, 0.6061, 0.8729, 0.6061, 0.8665, 0.6372, 0.8665, 0.6372, 0.8665, 0.6061, 0.8665, 0.6061, 0.86, 0.6372, 0.86, 0.6372, 0.86, 0.6061, 0.86, 0.6061, 0.8538, 0.6372, 0.8538, 0.6372, 0.8538, 0.6061, 0.8538, 0.6061, 0.848, 0.6372, 0.848, 0.6372, 0.848, 0.6061, 0.848, 0.6061, 0.8428, 0.6372, 0.8428, 0.6046, 0.9419, 0.6357, 0.9419, 0.6357, 0.9469, 0.6046, 0.9469, 0.6046, 0.9469, 0.6357, 0.9469, 0.6357, 0.9526, 0.6046, 0.9526, 0.6046, 0.9526, 0.6357, 0.9526, 0.6357, 0.9586, 0.6046, 0.9586, 0.6046, 0.9586, 0.6357, 0.9586, 0.6357, 0.9649, 0.6046, 0.9649, 0.6046, 0.9649, 0.6357, 0.9649, 0.6357, 0.9711, 0.6046, 0.9711, 0.6046, 0.9711, 0.6357, 0.9711, 0.6357, 0.9771, 0.6046, 0.9771, 0.6046, 0.9771, 0.6357, 0.9771, 0.6357, 0.9825, 0.6046, 0.9825, 0.6046, 0.9825, 0.6357, 0.9825, 0.6357, 0.9872, 0.6046, 0.9872, 0.6061, 0.7956, 0.6372, 0.7956, 0.6372, 0.8017, 0.6061, 0.8017, 0.6061, 0.8017, 0.6372, 0.8017, 0.6372, 0.8082, 0.6061, 0.8082, 0.6061, 0.8082, 0.6372, 0.8082, 0.6372, 0.8146, 0.6061, 0.8146, 0.6061, 0.8146, 0.6372, 0.8146, 0.6372, 0.8209, 0.6061, 0.8209, 0.6061, 0.8209, 0.6372, 0.8209, 0.6372, 0.8267, 0.6061, 0.8267, 0.6061, 0.8267, 0.6372, 0.8267, 0.6372, 0.8318, 0.6061, 0.8318, 0.6061, 0.8318, 0.6372, 0.8318, 0.6372, 0.836, 0.6061, 0.836, 0.6736, 0.9829, 0.6425, 0.9829, 0.6425, 0.9783, 0.6736, 0.9783, 0.6736, 0.9783, 0.6425, 0.9783, 0.6425, 0.9728, 0.6736, 0.9728, 0.6736, 0.9728, 0.6425, 0.9728, 0.6425, 0.9668, 0.6736, 0.9668, 0.6736, 0.9668, 0.6425, 0.9668, 0.6425, 0.9605, 0.6736, 0.9605, 0.6736, 0.9605, 0.6425, 0.9605, 0.6425, 0.9541, 0.6736, 0.9541, 0.6736, 0.9541, 0.6425, 0.9541, 0.6425, 0.9478, 0.6736, 0.9478, 0.5423, 0.6732, 0.5423, 0.5774, 0.5452, 0.5668, 0.5501, 0.5571, 0.5565, 0.5485, 0.5644, 0.5415, 0.5734, 0.5363, 0.5832, 0.5331, 0.5934, 0.532, 0.6035, 0.5331, 0.6133, 0.5363, 0.6223, 0.5415, 0.6302, 0.5485, 0.6367, 0.5571, 0.6415, 0.5668, 0.6445, 0.5774, 0.6445, 0.6732, 0.6415, 0.6838, 0.6367, 0.6936, 0.6302, 0.7021, 0.6223, 0.7092, 0.6133, 0.7144, 0.6035, 0.7176, 0.5934, 0.7187, 0.5832, 0.7176, 0.5734, 0.7144, 0.5644, 0.7092, 0.5565, 0.7021, 0.5501, 0.6936, 0.5452, 0.6838, 0.6736, 0.9478, 0.6425, 0.9478, 0.6425, 0.9419, 0.6736, 0.9419, 0.749, 0.6732, 0.7461, 0.6838, 0.7413, 0.6935, 0.7348, 0.7021, 0.7269, 0.7091, 0.7179, 0.7143, 0.7081, 0.7175, 0.698, 0.7186, 0.6878, 0.7175, 0.6781, 0.7143, 0.6691, 0.7091, 0.6612, 0.7021, 0.6547, 0.6935, 0.6499, 0.6838, 0.6469, 0.6732, 0.6469, 0.5774, 0.6499, 0.5669, 0.6547, 0.5571, 0.6612, 0.5486, 0.6691, 0.5416, 0.6781, 0.5363, 0.6878, 0.5331, 0.698, 0.5321, 0.7081, 0.5331, 0.7179, 0.5363, 0.7269, 0.5416, 0.7348, 0.5486, 0.7413, 0.5571, 0.7461, 0.5669, 0.749, 0.5774, 0.6372, 0.9248, 0.6061, 0.9248, 0.6061, 0.879, 0.6372, 0.879, 0.5922, 0.7532, 0.5922, 0.8124, 0.5521, 0.8124, 0.5521, 0.7532, 0.5922, 0.9203, 0.5521, 0.9203, 0.5521, 0.9123, 0.5922, 0.9123, 0.5922, 0.9123, 0.5521, 0.9123, 0.5521, 0.904, 0.5922, 0.904, 0.5922, 0.904, 0.5521, 0.904, 0.5521, 0.8957, 0.5922, 0.8957, 0.5922, 0.8957, 0.5521, 0.8957, 0.5521, 0.8876, 0.5922, 0.8876, 0.5922, 0.8876, 0.5521, 0.8876, 0.5521, 0.8801, 0.5922, 0.8801, 0.5922, 0.8801, 0.5521, 0.8801, 0.5521, 0.8735, 0.5922, 0.8735, 0.4519, 0.9225, 0.492, 0.9225, 0.492, 0.9289, 0.4519, 0.9289, 0.4519, 0.9289, 0.492, 0.9289, 0.492, 0.9362, 0.4519, 0.9362, 0.4519, 0.9362, 0.492, 0.9362, 0.492, 0.944, 0.4519, 0.944, 0.4519, 0.944, 0.492, 0.944, 0.492, 0.9521, 0.4519, 0.9521, 0.4519, 0.9521, 0.492, 0.9521, 0.492, 0.9602, 0.4519, 0.9602, 0.4519, 0.9602, 0.492, 0.9602, 0.492, 0.9679, 0.4519, 0.9679, 0.4519, 0.9679, 0.492, 0.9679, 0.492, 0.9749, 0.4519, 0.9749, 0.4519, 0.9749, 0.492, 0.9749, 0.492, 0.981, 0.4519, 0.981, 0.5521, 0.8124, 0.5922, 0.8124, 0.5922, 0.8203, 0.5521, 0.8203, 0.5521, 0.8203, 0.5922, 0.8203, 0.5922, 0.8286, 0.5521, 0.8286, 0.5521, 0.8286, 0.5922, 0.8286, 0.5922, 0.837, 0.5521, 0.837, 0.5521, 0.837, 0.5922, 0.837, 0.5922, 0.8451, 0.5521, 0.8451, 0.5521, 0.8451, 0.5922, 0.8451, 0.5922, 0.8525, 0.5521, 0.8525, 0.5521, 0.8525, 0.5922, 0.8525, 0.5922, 0.8592, 0.5521, 0.8592, 0.5521, 0.8592, 0.5922, 0.8592, 0.5922, 0.8646, 0.5521, 0.8646, 0.541, 0.9755, 0.5009, 0.9755, 0.5009, 0.9694, 0.541, 0.9694, 0.541, 0.9694, 0.5009, 0.9694, 0.5009, 0.9624, 0.541, 0.9624, 0.541, 0.9624, 0.5009, 0.9624, 0.5009, 0.9547, 0.541, 0.9547, 0.541, 0.9547, 0.5009, 0.9547, 0.5009, 0.9465, 0.541, 0.9465, 0.541, 0.9465, 0.5009, 0.9465, 0.5009, 0.9382, 0.541, 0.9382, 0.541, 0.9382, 0.5009, 0.9382, 0.5009, 0.9301, 0.541, 0.9301, 0.4519, 0.8783, 0.4519, 0.8037, 0.4542, 0.7954, 0.4579, 0.7878, 0.463, 0.7812, 0.4691, 0.7757, 0.4761, 0.7716, 0.4837, 0.7691, 0.4916, 0.7683, 0.4995, 0.7691, 0.5072, 0.7716, 0.5142, 0.7757, 0.5203, 0.7812, 0.5254, 0.7878, 0.5291, 0.7954, 0.5314, 0.8037, 0.5314, 0.8783, 0.5291, 0.8865, 0.5254, 0.8941, 0.5203, 0.9008, 0.5142, 0.9062, 0.5072, 0.9103, 0.4995, 0.9128, 0.4916, 0.9136, 0.4837, 0.9128, 0.4761, 0.9103, 0.4691, 0.9062, 0.463, 0.9008, 0.4579, 0.8941, 0.4542, 0.8865, 0.541, 0.9301, 0.5009, 0.9301, 0.5009, 0.9225, 0.541, 0.9225, 0.5399, 0.6733, 0.537, 0.6839, 0.5321, 0.6937, 0.5256, 0.7022, 0.5177, 0.7093, 0.5087, 0.7145, 0.4989, 0.7177, 0.4888, 0.7188, 0.4786, 0.7177, 0.4688, 0.7145, 0.4598, 0.7093, 0.4519, 0.7022, 0.4454, 0.6937, 0.4405, 0.6839, 0.4376, 0.6733, 0.4376, 0.5773, 0.4405, 0.5667, 0.4454, 0.557, 0.4519, 0.5484, 0.4598, 0.5414, 0.4688, 0.5361, 0.4786, 0.5329, 0.4888, 0.5318, 0.4989, 0.5329, 0.5087, 0.5361, 0.5177, 0.5414, 0.5256, 0.5484, 0.5321, 0.557, 0.537, 0.5667, 0.5399, 0.5773, 0.5922, 0.9795, 0.5521, 0.9795, 0.5521, 0.9203, 0.5922, 0.9203])
_ca = me_cube_002.color_attributes.new('Col', 'BYTE_COLOR', 'CORNER')
_ca.data.foreach_set('color', [1.0, 1.0, 1.0, 1.0, 1.0, 1.0, 1.0, 1.0, 1.0, 1.0, 1.0, 1.0, 1.0, 1.0, 1.0, 1.0, 1.0, 1.0, 1.0, 1.0, 1.0, 1.0, 1.0, 1.0, 1.0, 1.0, 1.0, 1.0, 1.0, 1.0, 1.0, 1.0, 1.0, 1.0, 1.0, 1.0, 1.0, 1.0, 1.0, 1.0, 1.0, 1.0, 1.0, 1.0, 1.0, 1.0, 1.0, 1.0, 1.0, 1.0, 1.0, 1.0, 1.0, 1.0, 1.0, 1.0, 1.0, 1.0, 1.0, 1.0, 1.0, 1.0, 1.0, 1.0, 1.0, 1.0, 1.0, 1.0, 1.0, 1.0, 1.0, 1.0, 1.0, 1.0, 1.0, 1.0, 1.0, 1.0, 1.0, 1.0, 1.0, 1.0, 1.0, 1.0, 1.0, 1.0, 1.0, 1.0, 1.0, 1.0, 1.0, 1.0, 1.0, 1.0, 1.0, 1.0, 1.0, 1.0, 1.0, 1.0, 1.0, 1.0, 1.0, 1.0, 1.0, 1.0, 1.0, 1.0, 1.0, 1.0, 1.0, 1.0, 1.0, 1.0, 1.0, 1.0, 1.0, 1.0, 1.0, 1.0, 1.0, 1.0, 1.0, 1.0, 1.0, 1.0, 1.0, 1.0, 1.0, 1.0, 1.0, 1.0, 1.0, 1.0, 1.0, 1.0, 1.0, 1.0, 1.0, 1.0, 1.0, 1.0, 1.0, 1.0, 1.0, 1.0, 1.0, 1.0, 1.0, 1.0, 1.0, 1.0, 1.0, 1.0, 1.0, 1.0, 1.0, 1.0, 1.0, 1.0, 1.0, 1.0, 1.0, 1.0, 1.0, 1.0, 1.0, 1.0, 1.0, 1.0, 1.0, 1.0, 1.0, 1.0, 1.0, 1.0, 1.0, 1.0, 1.0, 1.0, 1.0, 1.0, 1.0, 1.0, 1.0, 1.0, 1.0, 1.0, 1.0, 1.0, 1.0, 1.0, 1.0, 1.0, 1.0, 1.0, 1.0, 1.0, 1.0, 1.0, 1.0, 1.0, 1.0, 1.0, 1.0, 1.0, 1.0, 1.0, 1.0, 1.0, 1.0, 1.0, 1.0, 1.0, 1.0, 1.0, 1.0, 1.0, 1.0, 1.0, 1.0, 1.0, 1.0, 1.0, 1.0, 1.0, 1.0, 1.0, 1.0, 1.0, 1.0, 1.0, 1.0, 1.0, 1.0, 1.0, 1.0, 1.0, 1.0, 1.0, 1.0, 1.0, 1.0, 1.0, 1.0, 1.0, 1.0, 1.0, 1.0, 1.0, 1.0, 1.0, 1.0, 1.0, 1.0, 1.0, 1.0, 1.0, 1.0, 1.0, 1.0, 1.0, 1.0, 1.0, 1.0, 1.0, 1.0, 1.0, 1.0, 1.0, 1.0, 1.0, 1.0, 1.0, 1.0, 1.0, 1.0, 1.0, 1.0, 1.0, 1.0, 1.0, 1.0, 1.0, 1.0, 1.0, 1.0, 1.0, 1.0, 1.0, 1.0, 1.0, 1.0, 1.0, 1.0, 1.0, 1.0, 1.0, 1.0, 1.0, 1.0, 1.0, 1.0, 1.0, 1.0, 1.0, 1.0, 1.0, 1.0, 1.0, 1.0, 1.0, 1.0, 1.0, 1.0, 1.0, 1.0, 1.0, 1.0, 1.0, 1.0, 1.0, 1.0, 1.0, 1.0, 1.0, 1.0, 1.0, 1.0, 1.0, 1.0, 1.0, 1.0, 1.0, 1.0, 1.0, 1.0, 1.0, 1.0, 1.0, 1.0, 1.0, 1.0, 1.0, 1.0, 1.0, 1.0, 1.0, 1.0, 1.0, 1.0, 1.0, 1.0, 1.0, 1.0, 1.0, 1.0, 1.0, 1.0, 1.0, 1.0, 1.0, 1.0, 1.0, 1.0, 1.0, 1.0, 1.0, 1.0, 1.0, 1.0, 1.0, 1.0, 1.0, 1.0, 1.0, 1.0, 1.0, 1.0, 1.0, 1.0, 1.0, 1.0, 1.0, 1.0, 1.0, 1.0, 1.0, 1.0, 1.0, 1.0, 1.0, 1.0, 1.0, 1.0, 1.0, 1.0, 1.0, 1.0, 1.0, 1.0, 1.0, 1.0, 1.0, 1.0, 1.0, 1.0, 1.0, 1.0, 1.0, 1.0, 1.0, 1.0, 1.0, 1.0, 1.0, 1.0, 1.0, 1.0, 1.0, 1.0, 1.0, 1.0, 1.0, 1.0, 1.0, 1.0, 1.0, 1.0, 1.0, 1.0, 1.0, 1.0, 1.0, 1.0, 1.0, 1.0, 1.0, 1.0, 1.0, 1.0, 1.0, 1.0, 1.0, 1.0, 1.0, 1.0, 1.0, 1.0, 1.0, 1.0, 1.0, 1.0, 1.0, 1.0, 1.0, 1.0, 1.0, 1.0, 1.0, 1.0, 1.0, 1.0, 1.0, 1.0, 1.0, 1.0, 1.0, 1.0, 1.0, 1.0, 1.0, 1.0, 1.0, 1.0, 1.0, 1.0, 1.0, 1.0, 1.0, 1.0, 1.0, 1.0, 1.0, 1.0, 1.0, 1.0, 1.0, 1.0, 1.0, 1.0, 1.0, 1.0, 1.0, 1.0, 1.0, 1.0, 1.0, 1.0, 1.0, 1.0, 1.0, 1.0, 1.0, 1.0, 1.0, 1.0, 1.0, 1.0, 1.0, 1.0, 1.0, 1.0, 1.0, 1.0, 1.0, 1.0, 1.0, 1.0, 1.0, 1.0, 1.0, 1.0, 1.0, 1.0, 1.0, 1.0, 1.0, 1.0, 1.0, 1.0, 1.0, 1.0, 1.0, 1.0, 1.0, 1.0, 1.0, 1.0, 1.0, 1.0, 1.0, 1.0, 1.0, 1.0, 1.0, 1.0, 1.0, 1.0, 1.0, 1.0, 1.0, 1.0, 1.0, 1.0, 1.0, 1.0, 1.0, 1.0, 1.0, 1.0, 1.0, 1.0, 1.0, 1.0, 1.0, 1.0, 1.0, 1.0, 1.0, 1.0, 1.0, 1.0, 1.0, 1.0, 1.0, 1.0, 1.0, 1.0, 1.0, 1.0, 1.0, 1.0, 1.0, 1.0, 1.0, 1.0, 1.0, 1.0, 1.0, 1.0, 1.0, 1.0, 1.0, 1.0, 1.0, 1.0, 1.0, 1.0, 1.0, 1.0, 1.0, 1.0, 1.0, 1.0, 1.0, 1.0, 1.0, 1.0, 1.0, 1.0, 1.0, 1.0, 1.0, 1.0, 1.0, 1.0, 1.0, 1.0, 1.0, 1.0, 1.0, 1.0, 1.0, 1.0, 1.0, 1.0, 1.0, 1.0, 1.0, 1.0, 1.0, 1.0, 1.0, 1.0, 1.0, 1.0, 1.0, 1.0, 1.0, 1.0, 1.0, 1.0, 1.0, 1.0, 1.0, 1.0, 1.0, 1.0, 1.0, 1.0, 1.0, 1.0, 1.0, 1.0, 1.0, 1.0, 1.0, 1.0, 1.0, 1.0, 1.0, 1.0, 1.0, 1.0, 1.0, 1.0, 1.0, 1.0, 1.0, 1.0, 1.0, 1.0, 1.0, 1.0, 1.0, 1.0, 1.0, 1.0, 1.0, 1.0, 1.0, 1.0, 1.0, 1.0, 1.0, 1.0, 1.0, 1.0, 1.0, 1.0, 1.0, 1.0, 1.0, 1.0, 1.0, 1.0, 1.0, 1.0, 1.0, 1.0, 1.0, 1.0, 1.0, 1.0, 1.0, 1.0, 1.0, 1.0, 1.0, 1.0, 1.0, 1.0, 1.0, 1.0, 1.0, 1.0, 1.0, 1.0, 1.0, 1.0, 1.0, 1.0, 1.0, 1.0, 1.0, 1.0, 1.0, 1.0, 1.0, 1.0, 1.0, 1.0, 1.0, 1.0, 1.0, 1.0, 1.0, 1.0, 1.0, 1.0, 1.0, 1.0, 1.0, 1.0, 1.0, 1.0, 1.0, 1.0, 1.0, 1.0, 1.0, 1.0, 1.0, 1.0, 1.0, 1.0, 1.0, 1.0, 1.0, 1.0, 1.0, 1.0, 1.0, 1.0, 1.0, 1.0, 1.0, 1.0, 1.0, 1.0, 1.0, 1.0, 1.0, 1.0, 1.0, 1.0, 1.0, 1.0, 1.0, 1.0, 1.0, 1.0, 1.0, 1.0, 1.0, 1.0, 1.0, 1.0, 1.0, 1.0, 1.0, 1.0, 1.0, 1.0, 1.0, 1.0, 1.0, 1.0, 1.0, 1.0, 1.0, 1.0, 1.0, 1.0, 1.0, 1.0, 1.0, 1.0, 1.0, 1.0, 1.0, 1.0, 1.0, 1.0, 1.0, 1.0, 1.0, 1.0, 1.0, 1.0, 1.0, 1.0, 1.0, 1.0, 1.0, 1.0, 1.0, 1.0, 1.0, 1.0, 1.0, 1.0, 1.0, 1.0, 1.0, 1.0, 1.0, 1.0, 1.0, 1.0, 1.0, 1.0, 1.0, 1.0, 1.0, 1.0, 1.0, 1.0, 1.0, 1.0, 1.0, 1.0, 1.0, 1.0, 1.0, 1.0, 1.0, 1.0, 1.0, 1.0, 1.0, 1.0, 1.0, 1.0, 1.0, 1.0, 1.0, 1.0, 1.0, 1.0, 1.0, 1.0, 1.0, 1.0, 1.0, 1.0, 1.0, 1.0, 1.0, 1.0, 1.0, 1.0, 1.0, 1.0, 1.0, 1.0, 1.0, 1.0, 1.0, 1.0, 1.0, 1.0, 1.0, 1.0, 1.0, 1.0, 1.0, 1.0, 1.0, 1.0, 1.0, 1.0, 1.0, 1.0, 1.0, 1.0, 1.0, 1.0, 1.0, 1.0, 1.0, 1.0, 1.0, 1.0, 1.0, 1.0, 1.0, 1.0, 1.0, 1.0, 1.0, 1.0, 1.0, 1.0, 1.0, 1.0, 1.0, 1.0, 1.0, 1.0, 1.0, 1.0, 1.0, 1.0, 1.0, 1.0, 1.0, 1.0, 1.0, 1.0, 1.0, 1.0, 1.0, 1.0, 1.0, 1.0, 1.0, 1.0, 1.0, 1.0, 1.0, 1.0, 1.0, 1.0, 1.0, 1.0, 1.0, 1.0, 1.0, 1.0, 1.0, 1.0, 1.0, 1.0, 1.0, 1.0, 1.0, 1.0, 1.0, 1.0, 1.0, 1.0, 1.0, 1.0, 1.0, 1.0, 1.0, 1.0, 1.0, 1.0, 1.0, 1.0, 1.0, 1.0, 1.0, 1.0, 1.0, 1.0, 1.0, 1.0, 1.0, 1.0, 1.0, 1.0, 1.0, 1.0, 1.0, 1.0, 1.0, 1.0, 1.0, 1.0, 1.0, 1.0, 1.0, 1.0, 1.0, 1.0, 1.0, 1.0, 1.0, 1.0, 1.0, 1.0, 1.0, 1.0, 1.0, 1.0, 1.0, 1.0, 1.0, 1.0, 1.0, 1.0, 1.0, 1.0, 1.0, 1.0, 1.0, 1.0, 1.0, 1.0, 1.0, 1.0, 1.0, 1.0, 1.0, 1.0, 1.0, 1.0, 1.0, 1.0, 1.0, 1.0, 1.0, 1.0, 1.0, 1.0, 1.0, 1.0, 1.0, 1.0, 1.0, 1.0, 1.0, 1.0, 1.0, 1.0, 1.0, 1.0, 1.0, 1.0, 1.0, 1.0, 1.0, 1.0, 1.0, 1.0, 1.0, 1.0, 1.0, 1.0, 1.0, 1.0, 1.0, 1.0, 1.0, 1.0, 1.0, 1.0, 1.0, 1.0, 1.0, 1.0, 1.0, 1.0, 1.0, 1.0, 1.0, 1.0, 1.0, 1.0, 1.0, 1.0, 1.0, 1.0, 1.0, 1.0, 1.0, 1.0, 1.0, 1.0, 1.0, 1.0, 1.0, 1.0, 1.0, 1.0, 1.0, 1.0, 1.0, 1.0, 1.0, 1.0, 1.0, 1.0, 1.0, 1.0, 1.0, 1.0, 1.0, 1.0, 1.0, 1.0, 1.0, 1.0, 1.0, 1.0, 1.0, 1.0, 1.0, 1.0, 1.0, 1.0, 1.0, 1.0, 1.0, 1.0, 1.0, 1.0, 1.0, 1.0, 1.0, 1.0, 1.0, 1.0, 1.0, 1.0, 1.0, 1.0, 1.0, 1.0, 1.0, 1.0, 1.0, 1.0, 1.0, 1.0, 1.0, 1.0, 1.0, 1.0, 1.0, 1.0, 1.0, 1.0, 1.0, 1.0, 1.0, 1.0, 1.0, 1.0, 1.0, 1.0, 1.0, 1.0, 1.0, 1.0, 1.0, 1.0, 1.0, 1.0, 1.0, 1.0, 1.0, 1.0, 1.0, 1.0, 1.0, 1.0, 1.0, 1.0, 1.0, 1.0, 1.0, 1.0, 1.0, 1.0, 1.0, 1.0, 1.0, 1.0, 1.0, 1.0, 1.0, 1.0, 1.0, 1.0, 1.0, 1.0, 1.0, 1.0, 1.0, 1.0, 1.0, 1.0, 1.0, 1.0, 1.0, 1.0, 1.0, 1.0, 1.0, 1.0, 1.0, 1.0, 1.0, 1.0, 1.0, 1.0, 1.0, 1.0, 1.0, 1.0, 1.0, 1.0, 1.0, 1.0, 1.0, 1.0, 1.0, 1.0, 1.0, 1.0, 1.0, 1.0, 1.0, 1.0, 1.0, 1.0, 1.0, 1.0, 1.0, 1.0, 1.0, 1.0, 1.0, 1.0, 1.0, 1.0, 1.0, 1.0, 1.0, 1.0, 1.0, 1.0, 1.0, 1.0, 1.0, 1.0, 1.0, 1.0, 1.0, 1.0, 1.0, 1.0, 1.0, 1.0, 1.0, 1.0, 1.0, 1.0, 1.0, 1.0, 1.0, 1.0, 1.0, 1.0, 1.0, 1.0, 1.0, 1.0, 1.0, 1.0, 1.0, 1.0, 1.0, 1.0, 1.0, 1.0, 1.0, 1.0, 1.0, 1.0, 1.0, 1.0, 1.0, 1.0, 1.0, 1.0, 1.0, 1.0, 1.0, 1.0, 1.0, 1.0, 1.0, 1.0, 1.0, 1.0, 1.0, 1.0, 1.0, 1.0, 1.0, 1.0, 1.0, 1.0, 1.0, 1.0, 1.0, 1.0, 1.0, 1.0, 1.0, 1.0, 1.0, 1.0, 1.0, 1.0, 1.0, 1.0, 1.0, 1.0, 1.0, 1.0, 1.0, 1.0, 1.0, 1.0, 1.0, 1.0, 1.0, 1.0, 1.0, 1.0, 1.0, 1.0, 1.0, 1.0, 1.0, 1.0, 1.0, 1.0, 1.0, 1.0, 1.0, 1.0, 1.0, 1.0, 1.0, 1.0, 1.0, 1.0, 1.0, 1.0, 1.0, 1.0, 1.0, 1.0, 1.0, 1.0, 1.0, 1.0, 1.0, 1.0, 1.0, 1.0, 1.0, 1.0, 1.0, 1.0, 1.0, 1.0, 1.0, 1.0, 1.0, 1.0, 1.0, 1.0, 1.0, 1.0, 1.0, 1.0, 1.0, 1.0, 1.0, 1.0, 1.0, 1.0, 1.0, 1.0, 1.0, 1.0, 1.0, 1.0, 1.0, 1.0, 1.0, 1.0, 1.0, 1.0, 1.0, 1.0, 1.0, 1.0, 1.0, 1.0, 1.0, 1.0, 1.0, 1.0, 1.0, 1.0, 1.0, 1.0, 1.0, 1.0, 1.0, 1.0, 1.0, 1.0, 1.0, 1.0, 1.0, 1.0, 1.0, 1.0, 1.0, 1.0, 1.0, 1.0, 1.0, 1.0, 1.0, 1.0, 1.0, 1.0, 1.0, 1.0, 1.0, 1.0, 1.0, 1.0, 1.0, 1.0, 1.0, 1.0, 1.0, 1.0, 1.0, 1.0, 1.0, 1.0, 1.0, 1.0, 1.0, 1.0, 1.0, 1.0, 1.0, 1.0, 1.0, 1.0, 1.0, 1.0, 1.0, 1.0, 1.0, 1.0, 1.0, 1.0, 1.0, 1.0, 1.0, 1.0, 1.0, 1.0, 1.0, 1.0, 1.0, 1.0, 1.0, 1.0, 1.0, 1.0, 1.0, 1.0, 1.0, 1.0, 1.0, 1.0, 1.0, 1.0, 1.0, 1.0, 1.0, 1.0, 1.0, 1.0, 1.0, 1.0, 1.0, 1.0, 1.0, 1.0, 1.0, 1.0, 1.0, 1.0, 1.0, 1.0, 1.0, 1.0, 1.0, 1.0, 1.0, 1.0, 1.0, 1.0, 1.0, 1.0, 1.0, 1.0, 1.0, 1.0, 1.0, 1.0, 1.0, 1.0, 1.0, 1.0, 1.0, 1.0, 1.0, 1.0, 1.0, 1.0, 1.0, 1.0, 1.0, 1.0, 1.0, 1.0, 1.0, 1.0, 1.0, 1.0, 1.0, 1.0, 1.0, 1.0, 1.0, 1.0, 1.0, 1.0, 1.0, 1.0, 1.0, 1.0, 1.0, 1.0, 1.0, 1.0, 1.0, 1.0, 1.0, 1.0, 1.0, 1.0, 1.0, 1.0, 1.0, 1.0, 1.0, 1.0, 1.0, 1.0, 1.0, 1.0, 1.0, 1.0, 1.0, 1.0, 1.0, 1.0, 1.0, 1.0, 1.0, 1.0, 1.0, 1.0, 1.0, 1.0, 1.0, 1.0, 1.0, 1.0, 1.0, 1.0, 1.0, 1.0, 1.0, 1.0, 1.0, 1.0, 1.0, 1.0, 1.0, 1.0, 1.0, 1.0, 1.0, 1.0, 1.0, 1.0, 1.0, 1.0, 1.0, 1.0, 1.0, 1.0, 1.0, 1.0, 1.0, 1.0, 1.0, 1.0, 1.0, 1.0, 1.0, 1.0, 1.0, 1.0, 1.0, 1.0, 1.0, 1.0, 1.0, 1.0, 1.0, 1.0, 1.0, 1.0, 1.0, 1.0, 1.0, 1.0, 1.0, 1.0, 1.0, 1.0, 1.0, 1.0, 1.0, 1.0, 1.0, 1.0, 1.0, 1.0, 1.0, 1.0, 1.0, 1.0, 1.0, 1.0, 1.0, 1.0, 1.0, 1.0, 1.0, 1.0, 1.0, 1.0, 1.0, 1.0, 1.0, 1.0, 1.0, 1.0, 1.0, 1.0, 1.0, 1.0, 1.0, 1.0, 1.0, 1.0, 1.0, 1.0, 1.0, 1.0, 1.0, 1.0, 1.0, 1.0, 1.0, 1.0, 1.0, 1.0, 1.0, 1.0, 1.0, 1.0, 1.0, 1.0, 1.0, 1.0, 1.0, 1.0, 1.0, 1.0, 1.0, 1.0, 1.0, 1.0, 1.0, 1.0, 1.0, 1.0, 1.0, 1.0, 1.0, 1.0, 1.0, 1.0, 1.0, 1.0, 1.0, 1.0, 1.0, 1.0, 1.0, 1.0, 1.0, 1.0, 1.0, 1.0, 1.0, 1.0, 1.0, 1.0, 1.0, 1.0, 1.0, 1.0, 1.0, 1.0, 1.0, 1.0, 1.0, 1.0, 1.0, 1.0, 1.0, 1.0, 1.0, 1.0, 1.0, 1.0, 1.0, 1.0, 1.0, 1.0, 1.0, 1.0, 1.0, 1.0, 1.0, 1.0, 1.0, 1.0, 1.0, 1.0, 1.0, 1.0, 1.0, 1.0, 1.0, 1.0, 1.0, 1.0, 1.0, 1.0, 1.0, 1.0, 1.0, 1.0, 1.0, 1.0, 1.0, 1.0, 1.0, 1.0, 1.0, 1.0, 1.0, 1.0, 1.0, 1.0, 1.0, 1.0, 1.0, 1.0, 1.0, 1.0, 1.0, 1.0, 1.0, 1.0, 1.0, 1.0, 1.0, 1.0, 1.0, 1.0, 1.0, 1.0, 1.0, 1.0, 1.0, 1.0, 1.0, 1.0, 1.0, 1.0, 1.0, 1.0, 1.0, 1.0, 1.0, 1.0, 1.0, 1.0, 1.0, 1.0, 1.0, 1.0, 1.0, 1.0, 1.0, 1.0, 1.0, 1.0, 1.0, 1.0, 1.0, 1.0, 1.0, 1.0, 1.0, 1.0, 1.0, 1.0, 1.0, 1.0, 1.0, 1.0, 1.0, 1.0, 1.0, 1.0, 1.0, 1.0, 1.0, 1.0, 1.0, 1.0, 1.0, 1.0, 1.0, 1.0, 1.0, 1.0, 1.0, 1.0, 1.0, 1.0, 1.0, 1.0, 1.0, 1.0, 1.0, 1.0, 1.0, 1.0, 1.0, 1.0, 1.0, 1.0, 1.0, 1.0, 1.0, 1.0, 1.0, 1.0, 1.0, 1.0, 1.0, 1.0, 1.0, 1.0, 1.0, 1.0, 1.0, 1.0, 1.0, 1.0, 1.0, 1.0, 1.0, 1.0, 1.0, 1.0, 1.0, 1.0, 1.0, 1.0, 1.0, 1.0, 1.0, 1.0, 1.0, 1.0, 1.0, 1.0, 1.0, 1.0, 1.0, 1.0, 1.0, 1.0, 1.0, 1.0, 1.0, 1.0, 1.0, 1.0, 1.0, 1.0, 1.0, 1.0, 1.0, 1.0, 1.0, 1.0, 1.0, 1.0, 1.0, 1.0, 1.0, 1.0, 1.0, 1.0, 1.0, 1.0, 1.0, 1.0, 1.0, 1.0, 1.0, 1.0, 1.0, 1.0, 1.0, 1.0, 1.0, 1.0, 1.0, 1.0, 1.0, 1.0, 1.0, 1.0, 1.0, 1.0, 1.0, 1.0, 1.0, 1.0, 1.0, 1.0, 1.0, 1.0, 1.0, 1.0, 1.0, 1.0, 1.0, 1.0, 1.0, 1.0, 1.0, 1.0, 1.0, 1.0, 1.0, 1.0, 1.0, 1.0, 1.0, 1.0, 1.0, 1.0, 1.0, 1.0, 1.0, 1.0, 1.0, 1.0, 1.0, 1.0, 1.0, 1.0, 1.0, 1.0, 1.0, 1.0, 1.0, 1.0, 1.0, 1.0, 1.0, 1.0, 1.0, 1.0, 1.0, 1.0, 1.0, 1.0, 1.0, 1.0, 1.0, 1.0, 1.0, 1.0, 1.0, 1.0, 1.0, 1.0, 1.0, 1.0, 1.0, 1.0, 1.0, 1.0, 1.0, 1.0, 1.0, 1.0, 1.0, 1.0, 1.0, 1.0, 1.0, 1.0, 1.0, 1.0, 1.0, 1.0, 1.0, 1.0, 1.0, 1.0, 1.0, 1.0, 1.0, 1.0, 1.0, 1.0, 1.0, 1.0, 1.0, 1.0, 1.0, 1.0, 1.0, 1.0, 1.0, 1.0, 1.0, 1.0, 1.0, 1.0, 1.0, 1.0, 1.0, 1.0, 1.0, 1.0, 1.0, 1.0, 1.0, 1.0, 1.0, 1.0, 1.0, 1.0, 1.0, 1.0, 1.0, 1.0, 1.0, 1.0, 1.0, 1.0, 1.0, 1.0, 1.0, 1.0, 1.0, 1.0, 1.0, 1.0, 1.0, 1.0, 1.0, 1.0, 1.0, 1.0, 1.0, 1.0, 1.0, 1.0, 1.0, 1.0, 1.0, 1.0, 1.0, 1.0, 1.0, 1.0, 1.0, 1.0, 1.0, 1.0, 1.0, 1.0, 1.0, 1.0, 1.0, 1.0, 1.0, 1.0, 1.0, 1.0, 1.0, 1.0, 1.0, 1.0, 1.0, 1.0, 1.0, 1.0, 1.0, 1.0, 1.0, 1.0, 1.0, 1.0, 1.0, 1.0, 1.0, 1.0, 1.0, 1.0, 1.0, 1.0, 1.0, 1.0, 1.0, 1.0, 1.0, 1.0, 1.0, 1.0, 1.0, 1.0, 1.0, 1.0, 1.0, 1.0, 1.0, 1.0, 1.0, 1.0, 1.0, 1.0, 1.0, 1.0, 1.0, 1.0, 1.0, 1.0, 1.0, 1.0, 1.0, 1.0, 1.0, 1.0, 1.0, 1.0, 1.0, 1.0, 1.0, 1.0, 1.0, 1.0, 1.0, 1.0, 1.0, 1.0, 1.0, 1.0, 1.0, 1.0, 1.0, 1.0, 1.0, 1.0, 1.0, 1.0, 1.0, 1.0, 1.0, 1.0, 1.0, 1.0, 1.0, 1.0, 1.0, 1.0, 1.0, 1.0, 1.0, 1.0, 1.0, 1.0, 1.0, 1.0, 1.0, 1.0, 1.0, 1.0, 1.0, 1.0, 1.0, 1.0, 1.0, 1.0, 1.0, 1.0, 1.0, 1.0, 1.0, 1.0, 1.0, 1.0, 1.0, 1.0, 1.0, 1.0, 1.0, 1.0, 1.0, 1.0, 1.0, 1.0, 1.0, 1.0, 1.0, 1.0, 1.0, 1.0, 1.0, 1.0, 1.0, 1.0, 1.0, 1.0, 1.0, 1.0, 1.0, 1.0, 1.0, 1.0, 1.0, 1.0, 1.0, 1.0, 1.0, 1.0, 1.0, 1.0, 1.0, 1.0, 1.0, 1.0, 1.0, 1.0, 1.0, 1.0, 1.0, 1.0, 1.0, 1.0, 1.0, 1.0, 1.0, 1.0, 1.0, 1.0, 1.0, 1.0, 1.0, 1.0, 1.0, 1.0, 1.0, 1.0, 1.0, 1.0, 1.0, 1.0, 1.0, 1.0, 1.0, 1.0, 1.0, 1.0, 1.0, 1.0, 1.0, 1.0, 1.0, 1.0, 1.0, 1.0, 1.0, 1.0, 1.0, 1.0, 1.0, 1.0, 1.0, 1.0, 1.0, 1.0, 1.0, 1.0, 1.0, 1.0, 1.0, 1.0, 1.0, 1.0, 1.0, 1.0, 1.0, 1.0, 1.0, 1.0, 1.0, 1.0, 1.0, 1.0, 1.0, 1.0, 1.0, 1.0, 1.0, 1.0, 1.0, 1.0, 1.0, 1.0, 1.0, 1.0, 1.0, 1.0, 1.0, 1.0, 1.0, 1.0, 1.0, 1.0, 1.0, 1.0, 1.0, 1.0, 1.0, 1.0, 1.0, 1.0, 1.0, 1.0, 1.0, 1.0, 1.0, 1.0, 1.0, 1.0, 1.0, 1.0, 1.0, 1.0, 1.0, 1.0, 1.0, 1.0, 1.0, 1.0, 1.0, 1.0, 1.0, 1.0, 1.0, 1.0, 1.0, 1.0, 1.0, 1.0, 1.0, 1.0, 1.0, 1.0, 1.0, 1.0, 1.0, 1.0, 1.0, 1.0, 1.0, 1.0, 1.0, 1.0, 1.0, 1.0, 1.0, 1.0, 1.0, 1.0, 1.0, 1.0, 1.0, 1.0, 1.0, 1.0, 1.0, 1.0, 1.0, 1.0, 1.0, 1.0, 1.0, 1.0, 1.0, 1.0, 1.0, 1.0, 1.0, 1.0, 1.0, 1.0, 1.0, 1.0, 1.0, 1.0, 1.0, 1.0, 1.0, 1.0, 1.0, 1.0, 1.0, 1.0, 1.0, 1.0, 1.0, 1.0, 1.0, 1.0, 1.0, 1.0, 1.0, 1.0, 1.0, 1.0, 1.0, 1.0, 1.0, 1.0, 1.0, 1.0, 1.0, 1.0, 1.0, 1.0, 1.0, 1.0, 1.0, 1.0, 1.0, 1.0, 1.0, 1.0, 1.0, 1.0, 1.0, 1.0, 1.0, 1.0, 1.0, 1.0, 1.0, 1.0, 1.0, 1.0, 1.0, 1.0, 1.0, 1.0, 1.0, 1.0, 1.0, 1.0, 1.0, 1.0, 1.0, 1.0, 1.0, 1.0, 1.0, 1.0, 1.0, 1.0, 1.0, 1.0, 1.0, 1.0, 1.0, 1.0, 1.0, 1.0, 1.0, 1.0, 1.0, 1.0, 1.0, 1.0, 1.0, 1.0, 1.0, 1.0, 1.0, 1.0, 1.0, 1.0, 1.0, 1.0, 1.0, 1.0, 1.0, 1.0, 1.0, 1.0, 1.0, 1.0, 1.0, 1.0, 1.0, 1.0, 1.0, 1.0, 1.0, 1.0, 1.0, 1.0, 1.0, 1.0, 1.0, 1.0, 1.0, 1.0, 1.0, 1.0, 1.0, 1.0, 1.0, 1.0, 1.0, 1.0, 1.0, 1.0, 1.0, 1.0, 1.0, 1.0, 1.0, 1.0, 1.0, 1.0, 1.0, 1.0, 1.0, 1.0, 1.0, 1.0, 1.0, 1.0, 1.0, 1.0, 1.0, 1.0, 1.0, 1.0, 1.0, 1.0, 1.0, 1.0, 1.0, 1.0, 1.0, 1.0, 1.0, 1.0, 1.0, 1.0, 1.0, 1.0, 1.0, 1.0, 1.0, 1.0, 1.0, 1.0, 1.0, 1.0, 1.0, 1.0, 1.0, 1.0, 1.0, 1.0, 1.0, 1.0, 1.0, 1.0, 1.0, 1.0, 1.0, 1.0, 1.0, 1.0, 1.0, 1.0, 1.0, 1.0, 1.0, 1.0, 1.0, 1.0, 1.0, 1.0, 1.0, 1.0, 1.0, 1.0, 1.0, 1.0, 1.0, 1.0, 1.0, 1.0, 1.0, 1.0, 1.0, 1.0, 1.0, 1.0, 1.0, 1.0, 1.0, 1.0, 1.0, 1.0, 1.0, 1.0, 1.0, 1.0, 1.0, 1.0, 1.0, 1.0, 1.0, 1.0, 1.0, 1.0, 1.0, 1.0, 1.0, 1.0, 1.0, 1.0, 1.0, 1.0, 1.0, 1.0, 1.0, 1.0, 1.0, 1.0, 1.0, 1.0, 1.0, 1.0, 1.0, 1.0, 1.0, 1.0, 1.0, 1.0, 1.0, 1.0, 1.0, 1.0, 1.0, 1.0, 1.0, 1.0, 1.0, 1.0, 1.0, 1.0, 1.0, 1.0, 1.0, 1.0, 1.0, 1.0, 1.0, 1.0, 1.0, 1.0, 1.0, 1.0, 1.0, 1.0, 1.0, 1.0, 1.0, 1.0, 1.0, 1.0, 1.0, 1.0, 1.0, 1.0, 1.0, 1.0, 1.0, 1.0, 1.0, 1.0, 1.0, 1.0, 1.0, 1.0, 1.0, 1.0, 1.0, 1.0, 1.0, 1.0, 1.0, 1.0, 1.0, 1.0, 1.0, 1.0, 1.0, 1.0, 1.0, 1.0, 1.0, 1.0, 1.0, 1.0, 1.0, 1.0, 1.0, 1.0, 1.0, 1.0, 1.0, 1.0, 1.0, 1.0, 1.0, 1.0, 1.0, 1.0, 1.0, 1.0, 1.0, 1.0, 1.0, 1.0, 1.0, 1.0, 1.0, 1.0, 1.0, 1.0, 1.0, 1.0, 1.0, 1.0, 1.0, 1.0, 1.0, 1.0, 1.0, 1.0, 1.0, 1.0, 1.0, 1.0, 1.0, 1.0, 1.0, 1.0, 1.0, 1.0, 1.0, 1.0, 1.0, 1.0, 1.0, 1.0, 1.0, 1.0, 1.0, 1.0, 1.0, 1.0, 1.0, 1.0, 1.0, 1.0, 1.0, 1.0, 1.0, 1.0, 1.0, 1.0, 1.0, 1.0, 1.0, 1.0, 1.0, 1.0, 1.0, 1.0, 1.0, 1.0, 1.0, 1.0, 1.0, 1.0, 1.0, 1.0, 1.0, 1.0, 1.0, 1.0, 1.0, 1.0, 1.0, 1.0, 1.0, 1.0, 1.0, 1.0, 1.0, 1.0, 1.0, 1.0, 1.0, 1.0, 1.0, 1.0, 1.0, 1.0, 1.0, 1.0, 1.0, 1.0, 1.0, 1.0, 1.0, 1.0, 1.0, 1.0, 1.0, 1.0, 1.0, 1.0, 1.0, 1.0, 1.0, 1.0, 1.0, 1.0, 1.0, 1.0, 1.0, 1.0, 1.0, 1.0, 1.0, 1.0, 1.0, 1.0, 1.0, 1.0, 1.0, 1.0, 1.0, 1.0, 1.0, 1.0, 1.0, 1.0, 1.0, 1.0, 1.0, 1.0, 1.0, 1.0, 1.0, 1.0, 1.0, 1.0, 1.0, 1.0, 1.0, 1.0, 1.0, 1.0, 1.0, 1.0, 1.0, 1.0, 1.0, 1.0, 1.0, 1.0, 1.0, 1.0, 1.0, 1.0, 1.0, 1.0, 1.0, 1.0, 1.0, 1.0, 1.0, 1.0, 1.0, 1.0, 1.0, 1.0, 1.0, 1.0, 1.0, 1.0, 1.0, 1.0, 1.0, 1.0, 1.0, 1.0, 1.0, 1.0, 1.0, 1.0, 1.0, 1.0, 1.0, 1.0, 1.0, 1.0, 1.0, 1.0, 1.0, 1.0, 1.0, 1.0, 1.0, 1.0, 1.0, 1.0, 1.0, 1.0, 1.0, 1.0, 1.0, 1.0, 1.0, 1.0, 1.0, 1.0, 1.0, 1.0, 1.0, 1.0, 1.0, 1.0, 1.0, 1.0, 1.0, 1.0, 1.0, 1.0, 1.0, 1.0, 1.0, 1.0, 1.0, 1.0, 1.0, 1.0, 1.0, 1.0, 1.0, 1.0, 1.0, 1.0, 1.0, 1.0, 1.0, 1.0, 1.0, 1.0, 1.0, 1.0, 1.0, 1.0, 1.0, 1.0, 1.0, 1.0, 1.0, 1.0, 1.0, 1.0, 1.0, 1.0, 1.0, 1.0, 1.0, 1.0, 1.0, 1.0, 1.0, 1.0, 1.0, 1.0, 1.0, 1.0, 1.0, 1.0, 1.0, 1.0, 1.0, 1.0, 1.0, 1.0, 1.0, 1.0, 1.0, 1.0, 1.0, 1.0, 1.0, 1.0, 1.0, 1.0, 1.0, 1.0, 1.0, 1.0, 1.0, 1.0, 1.0, 1.0, 1.0, 1.0, 1.0, 1.0, 1.0, 1.0, 1.0, 1.0, 1.0, 1.0, 1.0, 1.0, 1.0, 1.0, 1.0, 1.0, 1.0, 1.0, 1.0, 1.0, 1.0, 1.0, 1.0, 1.0, 1.0, 1.0, 1.0, 1.0, 1.0, 1.0, 1.0, 1.0, 1.0, 1.0, 1.0, 1.0, 1.0, 1.0, 1.0, 1.0, 1.0, 1.0, 1.0, 1.0, 1.0, 1.0, 1.0, 1.0, 1.0, 1.0, 1.0, 1.0, 1.0, 1.0, 1.0, 1.0, 1.0, 1.0, 1.0, 1.0, 1.0, 1.0, 1.0, 1.0, 1.0, 1.0, 1.0, 1.0, 1.0, 1.0, 1.0, 1.0, 1.0, 1.0, 1.0, 1.0, 1.0, 1.0, 1.0, 1.0, 1.0, 1.0, 1.0, 1.0, 1.0, 1.0, 1.0, 1.0, 1.0, 1.0, 1.0, 1.0, 1.0, 1.0, 1.0, 1.0, 1.0, 1.0, 1.0, 1.0, 1.0, 1.0, 1.0, 1.0, 1.0, 1.0, 1.0, 1.0, 1.0, 1.0, 1.0, 1.0, 1.0, 1.0, 1.0, 1.0, 1.0, 1.0, 1.0, 1.0, 1.0, 1.0, 1.0, 1.0, 1.0, 1.0, 1.0, 1.0, 1.0, 1.0, 1.0, 1.0, 1.0, 1.0, 1.0, 1.0, 1.0, 1.0, 1.0, 1.0, 1.0, 1.0, 1.0, 1.0, 1.0, 1.0, 1.0, 1.0, 1.0, 1.0, 1.0, 1.0, 1.0, 1.0, 1.0, 1.0, 1.0, 1.0, 1.0, 1.0, 1.0, 1.0, 1.0, 1.0, 1.0, 1.0, 1.0, 1.0, 1.0, 1.0, 1.0, 1.0, 1.0, 1.0, 1.0, 1.0, 1.0, 1.0, 1.0, 1.0, 1.0, 1.0, 1.0, 1.0, 1.0, 1.0, 1.0, 1.0, 1.0, 1.0, 1.0, 1.0, 1.0, 1.0, 1.0, 1.0, 1.0, 1.0, 1.0, 1.0, 1.0, 1.0, 1.0, 1.0, 1.0, 1.0, 1.0, 1.0, 1.0, 1.0, 1.0, 1.0, 1.0, 1.0, 1.0, 1.0, 1.0, 1.0, 1.0, 1.0, 1.0, 1.0, 1.0, 1.0, 1.0, 1.0, 1.0, 1.0, 1.0, 1.0, 1.0, 1.0, 1.0, 1.0, 1.0, 1.0, 1.0, 1.0, 1.0, 1.0, 1.0, 1.0, 1.0, 1.0, 1.0, 1.0, 1.0, 1.0, 1.0, 1.0, 1.0, 1.0, 1.0, 1.0, 1.0, 1.0, 1.0, 1.0, 1.0, 1.0, 1.0, 1.0, 1.0, 1.0, 1.0, 1.0, 1.0, 1.0, 1.0, 1.0, 1.0, 1.0, 1.0, 1.0, 1.0, 1.0, 1.0, 1.0, 1.0, 1.0, 1.0, 1.0, 1.0, 1.0, 1.0, 1.0, 1.0, 1.0, 1.0, 1.0, 1.0, 1.0, 1.0, 1.0, 1.0, 1.0, 1.0, 1.0, 1.0, 1.0, 1.0, 1.0, 1.0, 1.0, 1.0, 1.0, 1.0, 1.0, 1.0, 1.0, 1.0, 1.0, 1.0, 1.0, 1.0, 1.0, 1.0, 1.0, 1.0, 1.0, 1.0, 1.0, 1.0, 1.0, 1.0, 1.0, 1.0, 1.0, 1.0, 1.0, 1.0, 1.0, 1.0, 1.0, 1.0, 1.0, 1.0, 1.0, 1.0, 1.0, 1.0, 1.0, 1.0, 1.0, 1.0, 1.0, 1.0, 1.0, 1.0, 1.0, 1.0, 1.0, 1.0, 1.0, 1.0, 1.0, 1.0, 1.0, 1.0, 1.0, 1.0, 1.0, 1.0, 1.0, 1.0, 1.0, 1.0, 1.0, 1.0, 1.0, 1.0, 1.0, 1.0, 1.0, 1.0, 1.0, 1.0, 1.0, 1.0, 1.0, 1.0, 1.0, 1.0, 1.0, 1.0, 1.0, 1.0, 1.0, 1.0, 1.0, 1.0, 1.0, 1.0, 1.0, 1.0, 1.0, 1.0, 1.0, 1.0, 1.0, 1.0, 1.0, 1.0, 1.0, 1.0, 1.0, 1.0, 1.0, 1.0, 1.0, 1.0, 1.0, 1.0, 1.0, 1.0, 1.0, 1.0, 1.0, 1.0, 1.0, 1.0, 1.0, 1.0, 1.0, 1.0, 1.0, 1.0, 1.0, 1.0, 1.0, 1.0, 1.0, 1.0, 1.0, 1.0, 1.0, 1.0, 1.0, 1.0, 1.0, 1.0, 1.0, 1.0, 1.0, 1.0, 1.0, 1.0, 1.0, 1.0, 1.0, 1.0, 1.0, 1.0, 1.0, 1.0, 1.0, 1.0, 1.0, 1.0, 1.0, 1.0, 1.0, 1.0, 1.0, 1.0, 1.0, 1.0, 1.0, 1.0, 1.0, 1.0, 1.0, 1.0, 1.0, 1.0, 1.0, 1.0, 1.0, 1.0, 1.0, 1.0, 1.0, 1.0, 1.0, 1.0, 1.0, 1.0, 1.0, 1.0, 1.0, 1.0, 1.0, 1.0, 1.0, 1.0, 1.0, 1.0, 1.0, 1.0, 1.0, 1.0, 1.0, 1.0, 1.0, 1.0, 1.0, 1.0, 1.0, 1.0, 1.0, 1.0, 1.0, 1.0, 1.0, 1.0, 1.0, 1.0, 1.0, 1.0, 1.0, 1.0, 1.0, 1.0, 1.0, 1.0, 1.0, 1.0, 1.0, 1.0, 1.0, 1.0, 1.0, 1.0, 1.0, 1.0, 1.0, 1.0, 1.0, 1.0, 1.0, 1.0, 1.0, 1.0, 1.0, 1.0, 1.0, 1.0, 1.0, 1.0, 1.0, 1.0, 1.0, 1.0, 1.0, 1.0, 1.0, 1.0, 1.0, 1.0, 1.0, 1.0, 1.0, 1.0, 1.0, 1.0, 1.0, 1.0, 1.0, 1.0, 1.0, 1.0, 1.0, 1.0, 1.0, 1.0, 1.0, 1.0, 1.0, 1.0, 1.0, 1.0, 1.0, 1.0, 1.0, 1.0, 1.0, 1.0, 1.0, 1.0, 1.0, 1.0, 1.0, 1.0, 1.0, 1.0, 1.0, 1.0, 1.0, 1.0, 1.0, 1.0, 1.0, 1.0, 1.0, 1.0, 1.0, 1.0, 1.0, 1.0, 1.0, 1.0, 1.0, 1.0, 1.0, 1.0, 1.0, 1.0, 1.0, 1.0, 1.0, 1.0, 1.0, 1.0, 1.0, 1.0, 1.0, 1.0, 1.0, 1.0, 1.0, 1.0, 1.0, 1.0, 1.0, 1.0, 1.0, 1.0, 1.0, 1.0, 1.0, 1.0, 1.0, 1.0, 1.0, 1.0, 1.0, 1.0, 1.0, 1.0, 1.0, 1.0, 1.0, 1.0, 1.0, 1.0, 1.0, 1.0, 1.0, 1.0, 1.0, 1.0, 1.0, 1.0, 1.0, 1.0, 1.0, 1.0, 1.0, 1.0, 1.0, 1.0, 1.0, 1.0, 1.0, 1.0, 1.0, 1.0, 1.0, 1.0, 1.0, 1.0, 1.0, 1.0, 1.0, 1.0, 1.0, 1.0, 1.0, 1.0, 1.0, 1.0, 1.0, 1.0, 1.0, 1.0, 1.0, 1.0, 1.0, 1.0, 1.0, 1.0, 1.0, 1.0, 1.0, 1.0, 1.0, 1.0, 1.0, 1.0, 1.0, 1.0, 1.0, 1.0, 1.0, 1.0, 1.0, 1.0, 1.0, 1.0, 1.0, 1.0, 1.0, 1.0, 1.0, 1.0, 1.0, 1.0, 1.0, 1.0, 1.0, 1.0, 1.0, 1.0, 1.0, 1.0, 1.0, 1.0, 1.0, 1.0, 1.0, 1.0, 1.0, 1.0, 1.0, 1.0, 1.0, 1.0, 1.0, 1.0, 1.0, 1.0, 1.0, 1.0, 1.0, 1.0, 1.0, 1.0, 1.0, 1.0, 1.0, 1.0, 1.0, 1.0, 1.0, 1.0, 1.0, 1.0, 1.0, 1.0, 1.0, 1.0, 1.0, 1.0, 1.0, 1.0, 1.0, 1.0, 1.0, 1.0, 1.0, 1.0, 1.0, 1.0, 1.0, 1.0, 1.0, 1.0, 1.0, 1.0, 1.0, 1.0, 1.0, 1.0, 1.0, 1.0, 1.0, 1.0, 1.0, 1.0, 1.0, 1.0, 1.0, 1.0, 1.0, 1.0, 1.0, 1.0, 1.0, 1.0, 1.0, 1.0, 1.0, 1.0, 1.0, 1.0, 1.0, 1.0, 1.0, 1.0, 1.0, 1.0, 1.0, 1.0, 1.0, 1.0, 1.0, 1.0, 1.0, 1.0, 1.0, 1.0, 1.0, 1.0, 1.0, 1.0, 1.0, 1.0, 1.0, 1.0, 1.0, 1.0, 1.0, 1.0, 1.0, 1.0, 1.0, 1.0, 1.0, 1.0, 1.0, 1.0, 1.0, 1.0, 1.0, 1.0, 1.0, 1.0, 1.0, 1.0, 1.0, 1.0, 1.0, 1.0, 1.0, 1.0, 1.0, 1.0, 1.0, 1.0, 1.0, 1.0, 1.0, 1.0, 1.0, 1.0, 1.0, 1.0, 1.0, 1.0, 1.0, 1.0, 1.0, 1.0, 1.0, 1.0, 1.0, 1.0, 1.0, 1.0, 1.0, 1.0, 1.0, 1.0, 1.0, 1.0, 1.0, 1.0, 1.0, 1.0, 1.0, 1.0, 1.0, 1.0, 1.0, 1.0, 1.0, 1.0, 1.0, 1.0, 1.0, 1.0, 1.0, 1.0, 1.0, 1.0, 1.0, 1.0, 1.0, 1.0, 1.0, 1.0, 1.0, 1.0, 1.0, 1.0, 1.0, 1.0, 1.0, 1.0, 1.0, 1.0, 1.0, 1.0, 1.0, 1.0, 1.0, 1.0, 1.0, 1.0, 1.0, 1.0, 1.0, 1.0, 1.0, 1.0, 1.0, 1.0, 1.0, 1.0, 1.0, 1.0, 1.0, 1.0, 1.0, 1.0, 1.0, 1.0, 1.0, 1.0, 1.0, 1.0, 1.0, 1.0, 1.0, 1.0, 1.0, 1.0, 1.0, 1.0, 1.0, 1.0, 1.0, 1.0, 1.0, 1.0, 1.0, 1.0, 1.0, 1.0, 1.0, 1.0, 1.0, 1.0, 1.0, 1.0, 1.0, 1.0, 1.0, 1.0, 1.0, 1.0, 1.0, 1.0, 1.0, 1.0, 1.0, 1.0, 1.0, 1.0, 1.0, 1.0, 1.0, 1.0, 1.0, 1.0, 1.0, 1.0, 1.0, 1.0, 1.0, 1.0, 1.0, 1.0, 1.0, 1.0, 1.0, 1.0, 1.0, 1.0, 1.0, 1.0, 1.0, 1.0, 1.0, 1.0, 1.0, 1.0, 1.0, 1.0, 1.0, 1.0, 1.0, 1.0, 1.0, 1.0, 1.0, 1.0, 1.0, 1.0, 1.0, 1.0, 1.0, 1.0, 1.0, 1.0, 1.0, 1.0, 1.0, 1.0, 1.0, 1.0, 1.0, 1.0, 1.0, 1.0, 1.0, 1.0, 1.0, 1.0, 1.0, 1.0, 1.0, 1.0, 1.0, 1.0, 1.0, 1.0, 1.0, 1.0, 1.0, 1.0, 1.0, 1.0, 1.0, 1.0, 1.0, 1.0, 1.0, 1.0, 1.0, 1.0, 1.0, 1.0, 1.0, 1.0, 1.0, 1.0, 1.0, 1.0, 1.0, 1.0, 1.0, 1.0, 1.0, 1.0, 1.0, 1.0, 1.0, 1.0, 1.0, 1.0, 1.0, 1.0, 1.0, 1.0, 1.0, 1.0, 1.0, 1.0, 1.0, 1.0, 1.0, 1.0, 1.0, 1.0, 1.0, 1.0, 1.0, 1.0, 1.0, 1.0, 1.0, 1.0, 1.0, 1.0, 1.0, 1.0, 1.0, 1.0, 1.0, 1.0, 1.0, 1.0, 1.0, 1.0, 1.0, 1.0, 1.0, 1.0, 1.0, 1.0, 1.0, 1.0, 1.0, 1.0, 1.0, 1.0, 1.0, 1.0, 1.0, 1.0, 1.0, 1.0, 1.0, 1.0, 1.0, 1.0, 1.0, 1.0, 1.0, 1.0, 1.0, 1.0, 1.0, 1.0, 1.0, 1.0, 1.0, 1.0, 1.0, 1.0, 1.0, 1.0, 1.0, 1.0, 1.0, 1.0, 1.0, 1.0, 1.0, 1.0, 1.0, 1.0, 1.0, 1.0, 1.0, 1.0, 1.0, 1.0, 1.0, 1.0, 1.0, 1.0, 1.0, 1.0, 1.0, 1.0, 1.0, 1.0, 1.0, 1.0, 1.0, 1.0, 1.0, 1.0, 1.0, 1.0, 1.0, 1.0, 1.0, 1.0, 1.0, 1.0, 1.0, 1.0, 1.0, 1.0, 1.0, 1.0, 1.0, 1.0, 1.0, 1.0, 1.0, 1.0, 1.0, 1.0, 1.0, 1.0, 1.0, 1.0, 1.0, 1.0, 1.0, 1.0, 1.0, 1.0, 1.0, 1.0, 1.0, 1.0, 1.0, 1.0, 1.0, 1.0, 1.0, 1.0, 1.0, 1.0, 1.0, 1.0, 1.0, 1.0, 1.0, 1.0, 1.0, 1.0, 1.0, 1.0, 1.0, 1.0, 1.0, 1.0, 1.0, 1.0, 1.0, 1.0, 1.0, 1.0, 1.0, 1.0, 1.0, 1.0, 1.0, 1.0, 1.0, 1.0, 1.0, 1.0, 1.0, 1.0, 1.0, 1.0, 1.0, 1.0, 1.0, 1.0, 1.0, 1.0, 1.0, 1.0, 1.0, 1.0, 1.0, 1.0, 1.0, 1.0, 1.0, 1.0, 1.0, 1.0, 1.0, 1.0, 1.0, 1.0, 1.0, 1.0, 1.0, 1.0, 1.0, 1.0, 1.0, 1.0, 1.0, 1.0, 1.0, 1.0, 1.0, 1.0, 1.0, 1.0])
me_cube_002.materials.append(mat_combinedmat)
me_cube_002.use_remesh_fix_poles = True
me_cube_002.use_remesh_preserve_attributes = False
me_cube_002.update()
arm_armature = bpy.data.armatures.new('Armature')  # bones are not reproduced

# ---- objects
ob_formhpsignal = bpy.data.objects.new('FormHpSignal', me_cube_002)
ob_armature = bpy.data.objects.new('Armature', arm_armature)

# ---- transforms, parenting, visibility, modifiers, constraints
ob_formhpsignal.parent = ob_armature
ob_formhpsignal.location = (0.0, 0.0, 0.0)
_vg = ob_formhpsignal.vertex_groups.new(name='upperWing')
_vg.add([0, 1, 2, 3, 4, 5, 6, 7, 8, 9, 10, 11, 12, 13, 14, 15, 16, 17, 18, 19, 20, 21, 22, 23, 24, 25, 26, 27, 28, 29, 30, 31, 32, 33, 34, 35, 36, 37, 38, 39, 40, 41, 42, 43, 44, 45, 46, 47, 48, 49, 50, 51, 52, 53, 54, 55, 56, 57], 1.0, 'REPLACE')
_vg = ob_formhpsignal.vertex_groups.new(name='lowerWing')
_vg.add([129, 130, 131, 132, 133, 134, 135, 136, 137, 138, 139, 140, 141, 142, 143, 144, 145, 146, 147, 148, 149, 150, 151, 152, 153, 154, 155, 156, 157, 158, 159, 160, 161, 162, 163, 164, 165, 166, 167, 168, 169, 170, 171, 172, 173, 174, 175, 176, 177, 178, 179, 180, 181, 182, 183, 184, 185, 186], 1.0, 'REPLACE')
_vg = ob_formhpsignal.vertex_groups.new(name='upperLight')
_vg.add([187, 188, 189, 190, 191, 192, 193, 194, 195, 196, 197, 198, 199, 200, 201, 202, 203, 204, 205, 206, 207, 208, 209, 210, 211, 212, 213, 214, 215, 216, 217, 218, 219, 220, 221, 222, 223, 224, 225, 226, 227, 228, 229, 230, 231, 232, 233, 234, 235, 236, 237, 238, 239, 240, 241, 242, 243, 244, 245, 246], 1.0, 'REPLACE')
_vg = ob_formhpsignal.vertex_groups.new(name='lowerLight')
_vg.add([247, 248, 249, 250, 251, 252, 253, 254, 255, 256, 257, 258, 259, 260, 261, 262, 263, 264, 265, 266, 267, 268, 269, 270, 271, 272, 273, 274, 275, 276, 277, 278, 279, 280, 281, 282, 283, 284, 285, 286, 287, 288, 289, 290, 291, 292, 293, 294, 295, 296, 297, 298, 299, 300, 301, 302, 303, 304, 305, 306], 1.0, 'REPLACE')
_vg = ob_formhpsignal.vertex_groups.new(name='mast')
_vg.add([58, 59, 60, 61, 62, 63, 64, 65, 66, 67, 68, 69, 70, 71, 72, 73, 74, 75, 76, 77, 78, 79, 80, 81, 82, 83, 84, 85, 86, 87, 88, 89, 90, 91, 92, 93, 94, 95, 96, 97, 98, 99, 100, 101, 102, 103, 104, 105, 106, 107, 108, 109, 110, 111, 112, 113, 114, 115, 116, 117, 118, 119, 120, 121, 122, 123, 124, 125, 126, 127, 128], 1.0, 'REPLACE')
_m = ob_formhpsignal.modifiers.new('Armature', 'ARMATURE')
_m.object = ob_armature
ob_armature.location = (0.0, 0.0, 0.0)

# ---- collection membership
col_collection.objects.link(ob_formhpsignal)
col_collection.objects.link(ob_armature)

# ---- scene / render settings (as saved in the file)
scene.frame_start = 1; scene.frame_end = 24; scene.frame_set(0)
scene.render.engine = 'BLENDER_EEVEE_NEXT'
scene.cycles.use_denoising = False
scene.cycles.samples = 128
scene.cycles.sampling_pattern = 'TABULATED_SOBOL'
scene.cycles.use_adaptive_sampling = False
scene.cycles.use_light_tree = False
scene.view_settings.view_transform = 'Filmic'
bpy.context.view_layer.update()

# ---- added for rendering (the .blend has no active camera and no usable light): camera, sun
cam_auto = bpy.data.cameras.new('AutoCamera')
cam_auto.lens = 50.0
cam_auto.sensor_width = 36.0
cam_auto.clip_end = 1000.0
ob_auto_camera = bpy.data.objects.new('AutoCamera', cam_auto)
scene.collection.objects.link(ob_auto_camera)
ob_auto_camera.location = (8.203, -10.37, 9.46144)
ob_auto_camera.rotation_euler = (1.09748, -7.21219e-08, 0.694738)
scene.camera = ob_auto_camera
light_auto_sun = bpy.data.lights.new('AutoSun', 'SUN')
light_auto_sun.energy = 3.0
light_auto_sun.angle = 0.0523599
ob_auto_sun = bpy.data.objects.new('AutoSun', light_auto_sun)
scene.collection.objects.link(ob_auto_sun)
ob_auto_sun.rotation_euler = (0.872665, 0.174533, 0.523599)
bpy.context.view_layer.update()
